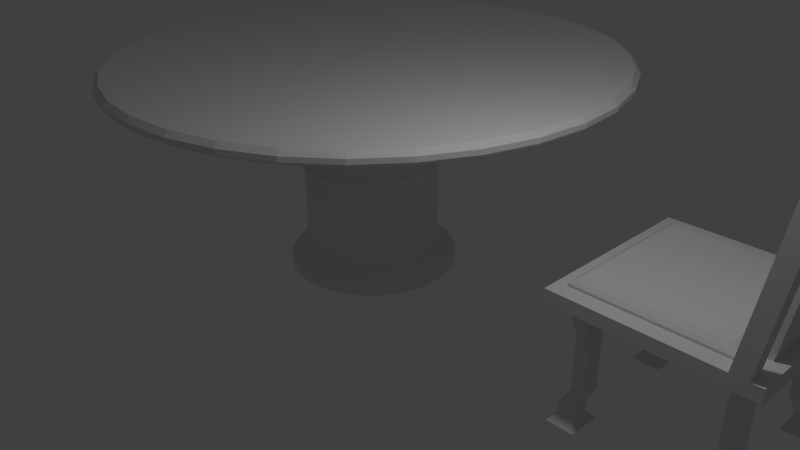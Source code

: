 # Source: dining-table.blend  (saved by Blender 2.74.0; exported with 4.5.12 LTS)
import bpy
from mathutils import Matrix  # noqa: F401  (used for matrix-valued properties, if any)

bpy.ops.wm.read_factory_settings(use_empty=True)
scene = bpy.context.scene
scene.name = 'Scene'

# ---- collections
col_collection_1 = bpy.data.collections.new('Collection 1'); scene.collection.children.link(col_collection_1)

# ---- world
world_world = bpy.data.worlds.new('World'); scene.world = world_world
world_world.color = (0.05088, 0.05088, 0.05088)
world_world.use_sun_shadow = False
world_world.sun_shadow_jitter_overblur = 0.0
world_world.cycles.sampling_method = 'MANUAL'
world_world.cycles.sample_map_resolution = 256

# ---- cameras
cam_camera = bpy.data.cameras.new('Camera')
cam_camera.clip_end = 100.0
cam_camera.lens = 35.0
cam_camera.sensor_width = 32.0
cam_camera.sensor_height = 18.0
cam_camera.ortho_scale = 7.314
cam_camera.dof.focus_distance = 0.0
cam_camera.dof.aperture_fstop = 128.0

# ---- lights
light_lamp = bpy.data.lights.new('Lamp', 'POINT')
light_lamp.transmission_factor = 0.0
light_lamp.cutoff_distance = 30.0
light_lamp.energy = 100.0
light_lamp.shadow_buffer_clip_start = 1.001
light_lamp.shadow_soft_size = 0.1
light_lamp.shadow_maximum_resolution = 0.006
light_lamp.use_absolute_resolution = True
light_lamp.cycles.use_multiple_importance_sampling = False

# ---- meshes
me_cube_001 = bpy.data.meshes.new('Cube.001')
me_cube_001.from_pydata([(-1.0, -1.0, -1.0), (-1.0, -1.0, 1.0), (-1.0, 1.0, -1.0), (-1.0, 1.0, 1.0), (1.0, -1.0, -1.0), (1.0, -1.0, 1.0), (1.0, 1.0, -1.0), (1.0, 1.0, 1.0), (-0.8809, 1.0, 1.0), (0.8809, 1.0, 1.0), (0.8809, 1.0, -1.0), (-0.8809, 1.0, -1.0), (0.8809, -1.0, 1.0), (-0.8809, -1.0, 1.0), (-0.8809, -1.0, -1.0), (0.8809, -1.0, -1.0), (-1.0, -0.83, 1.0), (-1.0, 0.83, 1.0), (-1.0, 0.83, -1.0), (-1.0, -0.83, -1.0), (1.0, 0.83, 1.0), (1.0, -0.83, 1.0), (1.0, -0.83, -1.0), (1.0, 0.83, -1.0), (0.8809, 0.83, 1.0), (0.8809, -0.83, 1.0), (-0.8809, 0.83, 1.0), (-0.8809, -0.83, 1.0), (-0.8809, 0.83, -1.0), (-0.8809, -0.83, -1.0), (0.8809, 0.83, -1.0), (0.8809, -0.83, -1.0), (-0.7114, 1.0, 1.0), (0.7114, 1.0, 1.0), (0.7114, 1.0, -1.0), (-0.7114, 1.0, -1.0), (0.7114, -1.0, 1.0), (-0.7114, -1.0, 1.0), (-0.7114, -1.0, -1.0), (0.7114, -1.0, -1.0), (-0.7114, -0.83, -1.0), (0.7114, -0.83, -1.0), (-0.7114, 0.83, -1.0), (0.7114, 0.83, -1.0), (0.7114, -0.83, 1.0), (-0.7114, -0.83, 1.0), (0.7114, 0.83, 1.0), (-0.7114, 0.83, 1.0), (-1.0, -0.6308, 1.0), (-1.0, 0.6308, 1.0), (-1.0, 0.6308, -1.0), (-1.0, -0.6308, -1.0), (1.0, 0.6308, 1.0), (1.0, -0.6308, 1.0), (1.0, -0.6308, -1.0), (1.0, 0.6308, -1.0), (0.8809, 0.6308, 1.0), (0.8809, -0.6308, 1.0), (-0.8809, 0.6308, 1.0), (-0.8809, -0.6308, 1.0), (-0.8809, 0.6308, -1.0), (-0.8809, -0.6308, -1.0), (0.8809, 0.6308, -1.0), (0.8809, -0.6308, -1.0), (0.7114, 0.6308, 1.0), (0.7114, -0.6308, 1.0), (-0.8479, -0.7908, 1.824), (-0.8479, -0.6011, 1.824), (-0.7114, 0.6308, -1.0), (-0.7114, -0.6308, -1.0), (0.7114, 0.6308, -1.0), (0.7114, -0.6308, -1.0), (-0.7979, -0.5714, -5.896), (-0.7979, -0.7518, -5.896), (0.7979, -0.5714, -5.896), (0.7979, -0.7518, -5.896), (0.6444, -0.7518, -5.896), (0.6444, 0.7518, -5.896), (0.7979, 0.7518, -5.896), (-0.6444, -0.7518, -5.896), (-0.7979, 0.7518, -5.896), (-0.6444, 0.7518, -5.896), (-0.6444, -0.5714, -5.896), (0.6444, -0.5714, -5.896), (-0.7979, 0.5714, -5.896), (0.7979, 0.5714, -5.896), (-0.6444, 0.5714, -5.896), (0.6444, 0.5714, -5.896), (-0.7979, -0.5714, -14.47), (-0.7979, -0.7518, -14.47), (0.7979, -0.5714, -14.47), (0.7979, -0.7518, -14.47), (0.6444, -0.7518, -14.47), (0.6444, 0.7518, -14.47), (0.7979, 0.7518, -14.47), (-0.6444, -0.7518, -14.47), (-0.7979, 0.7518, -14.47), (-0.6444, 0.7518, -14.47), (-0.6444, -0.5714, -14.47), (0.6444, -0.5714, -14.47), (-0.7979, 0.5714, -14.47), (0.7979, 0.5714, -14.47), (-0.6444, 0.5714, -14.47), (0.6444, 0.5714, -14.47), (-0.8725, -0.6248, -16.45), (-0.8725, -0.8221, -16.45), (0.8725, -0.6248, -16.45), (0.8725, -0.8221, -16.45), (0.7046, -0.8221, -16.45), (0.7046, 0.8221, -16.45), (0.8725, 0.8221, -16.45), (-0.7046, -0.8221, -16.45), (-0.8725, 0.8221, -16.45), (-0.7046, 0.8221, -16.45), (-0.7046, -0.6248, -16.45), (0.7046, -0.6248, -16.45), (-0.8725, 0.6248, -16.45), (0.8725, 0.6248, -16.45), (-0.7046, 0.6248, -16.45), (0.7046, 0.6248, -16.45), (-0.8729, -0.6251, -18.12), (-0.8729, -0.8225, -18.12), (0.8729, -0.6251, -18.12), (0.8729, -0.8225, -18.12), (0.705, -0.8225, -18.12), (0.705, 0.8225, -18.12), (0.8729, 0.8225, -18.12), (-0.705, -0.8225, -18.12), (-0.8729, 0.8225, -18.12), (-0.705, 0.8225, -18.12), (-0.705, -0.6251, -18.12), (0.705, -0.6251, -18.12), (-0.8729, 0.6251, -18.12), (0.8729, 0.6251, -18.12), (-0.705, 0.6251, -18.12), (0.705, 0.6251, -18.12), (-0.9435, -0.5422, -19.38), (-0.9435, -0.9054, -19.38), (0.9435, -0.5422, -19.38), (0.9435, -0.9054, -19.38), (0.6344, -0.9054, -19.38), (0.6344, 0.9054, -19.38), (0.9435, 0.9054, -19.38), (-0.6344, -0.9054, -19.38), (-0.9435, 0.9054, -19.38), (-0.6344, 0.9054, -19.38), (-0.6344, -0.5422, -19.38), (0.6344, -0.5422, -19.38), (-0.9435, 0.5422, -19.38), (0.9435, 0.5422, -19.38), (-0.6344, 0.5422, -19.38), (0.6344, 0.5422, -19.38), (0.9939, 1.0, 25.28), (1.163, 1.0, 25.28), (1.163, -0.83, 25.28), (1.163, -1.0, 25.28), (1.163, 0.83, 25.28), (1.163, -0.6308, 25.28), (0.9939, -1.0, 25.28), (0.9939, -0.83, 25.28), (0.9939, 0.83, 25.28), (0.9939, -0.6308, 25.28), (1.163, 0.6308, 25.28), (0.9939, 0.6308, 25.28), (0.9939, 1.0, 30.35), (1.163, 1.0, 30.35), (1.163, -0.83, 30.35), (1.163, -1.0, 30.35), (1.163, 0.83, 30.35), (1.163, -0.6308, 30.35), (0.9939, -1.0, 30.35), (0.9939, -0.83, 30.35), (0.9939, 0.83, 30.35), (0.9939, -0.6308, 30.35), (1.163, 0.6308, 30.35), (0.9939, 0.6308, 30.35), (1.198, 1.0, 35.86), (1.367, 1.0, 35.86), (1.367, -0.83, 35.86), (1.367, -1.0, 35.86), (1.367, 0.83, 35.86), (1.367, -0.6308, 35.86), (1.198, -1.0, 35.86), (1.198, -0.83, 35.86), (1.198, 0.83, 35.86), (1.198, -0.6308, 35.86), (1.367, 0.6308, 35.86), (1.198, 0.6308, 35.86), (-0.8809, -0.6308, 1.412), (-0.8809, -0.83, 1.412), (-0.7114, -0.83, 1.412), (-0.7114, 0.83, 1.412), (-0.8809, 0.83, 1.412), (0.7114, -0.83, 1.412), (0.7114, 0.83, 1.412), (0.7114, -0.6308, 1.412), (-0.8075, -0.7338, 2.236), (-0.8809, 0.6308, 1.412), (0.7114, 0.6308, 1.412), (-0.8075, -0.5577, 2.236), (-0.6864, -0.7908, 1.824), (-0.6864, 0.7908, 1.824), (-0.8479, 0.7908, 1.824), (0.6693, -0.7908, 1.824), (0.6693, 0.7908, 1.824), (0.6693, -0.6011, 1.824), (-0.8479, 0.6011, 1.824), (0.6693, 0.6011, 1.824), (-0.6577, -0.7338, 2.236), (-0.6577, 0.7338, 2.236), (-0.8075, 0.7338, 2.236), (0.6002, -0.7338, 2.236), (0.6002, 0.7338, 2.236), (0.6002, -0.5577, 2.236), (-0.6577, -0.5577, 2.236), (-0.8075, 0.5577, 2.236), (0.6002, 0.5577, 2.236), (-0.6577, 0.5577, 2.236), (0.6887, 0.5836, 2.194), (0.6887, -0.5836, 2.194), (0.95, -0.5836, 24.66), (0.95, 0.5836, 24.66), (0.6568, 0.556, 2.814), (0.6568, -0.556, 2.814), (0.9058, -0.556, 24.21), (0.9058, 0.556, 24.21)], [], [(17, 3, 2, 18), (9, 7, 6, 10), (21, 5, 4, 22), (13, 1, 0, 14), (30, 10, 6, 23), (26, 8, 3, 17), (20, 7, 9, 24), (47, 32, 8, 26), (18, 2, 11, 28), (43, 34, 10, 30), (5, 12, 15, 4), (37, 13, 14, 38), (3, 8, 11, 2), (33, 9, 10, 34), (39, 41, 31, 15), (70, 43, 77, 87), (0, 19, 29, 14), (50, 18, 28, 60), (37, 45, 27, 13), (46, 47, 191, 194), (5, 21, 25, 12), (52, 20, 24, 56), (13, 27, 16, 1), (58, 26, 17, 49), (15, 31, 22, 4), (62, 30, 23, 55), (7, 20, 23, 6), (53, 21, 22, 54), (1, 16, 19, 0), (49, 17, 18, 50), (33, 46, 160, 152), (44, 65, 195, 193), (36, 44, 45, 37), (41, 71, 83, 76), (68, 42, 43, 70), (14, 29, 40, 38), (38, 40, 41, 39), (8, 32, 35, 11), (32, 33, 34, 35), (12, 36, 39, 15), (36, 37, 38, 39), (28, 11, 35, 42), (42, 35, 34, 43), (57, 56, 162, 157), (46, 33, 32, 47), (40, 69, 71, 41), (69, 68, 70, 71), (28, 42, 81, 80), (61, 60, 68, 69), (26, 58, 197, 192), (58, 59, 188, 197), (161, 163, 221, 220), (16, 48, 51, 19), (48, 49, 50, 51), (20, 52, 55, 23), (52, 53, 54, 55), (31, 63, 54, 22), (63, 62, 55, 54), (27, 59, 48, 16), (59, 58, 49, 48), (21, 53, 57, 25), (53, 52, 56, 57), (64, 46, 194, 198), (65, 64, 198, 195), (19, 51, 61, 29), (51, 50, 60, 61), (71, 63, 74, 83), (71, 70, 62, 63), (77, 78, 94, 93), (80, 81, 97, 96), (76, 83, 99, 92), (78, 85, 101, 94), (40, 29, 73, 79), (42, 68, 86, 81), (31, 41, 76, 75), (68, 60, 84, 86), (30, 62, 85, 78), (62, 70, 87, 85), (60, 28, 80, 84), (69, 40, 79, 82), (43, 30, 78, 77), (63, 31, 75, 74), (29, 61, 72, 73), (61, 69, 82, 72), (95, 89, 105, 111), (98, 95, 111, 114), (100, 96, 112, 116), (97, 102, 118, 113), (83, 74, 90, 99), (74, 75, 91, 90), (72, 82, 98, 88), (81, 86, 102, 97), (84, 80, 96, 100), (82, 79, 95, 98), (79, 73, 89, 95), (85, 87, 103, 101), (75, 76, 92, 91), (86, 84, 100, 102), (73, 72, 88, 89), (87, 77, 93, 103), (108, 115, 131, 124), (110, 117, 133, 126), (119, 109, 125, 135), (105, 104, 120, 121), (101, 103, 119, 117), (91, 92, 108, 107), (102, 100, 116, 118), (89, 88, 104, 105), (103, 93, 109, 119), (94, 101, 117, 110), (92, 99, 115, 108), (96, 97, 113, 112), (93, 94, 110, 109), (99, 90, 106, 115), (90, 91, 107, 106), (88, 98, 114, 104), (132, 128, 144, 148), (129, 134, 150, 145), (120, 130, 146, 136), (122, 123, 139, 138), (112, 113, 129, 128), (109, 110, 126, 125), (115, 106, 122, 131), (106, 107, 123, 122), (104, 114, 130, 120), (113, 118, 134, 129), (116, 112, 128, 132), (114, 111, 127, 130), (111, 105, 121, 127), (117, 119, 135, 133), (107, 108, 124, 123), (118, 116, 132, 134), (151, 141, 142, 149), (148, 144, 145, 150), (137, 136, 146, 143), (140, 147, 138, 139), (130, 127, 143, 146), (127, 121, 137, 143), (133, 135, 151, 149), (123, 124, 140, 139), (134, 132, 148, 150), (121, 120, 136, 137), (135, 125, 141, 151), (126, 133, 149, 142), (124, 131, 147, 140), (128, 129, 145, 144), (125, 126, 142, 141), (131, 122, 138, 147), (152, 160, 172, 164), (157, 162, 174, 169), (163, 161, 173, 175), (44, 36, 158, 159), (162, 163, 175, 174), (36, 12, 155, 158), (163, 162, 56, 64), (24, 9, 153, 156), (12, 25, 154, 155), (9, 33, 152, 153), (164, 172, 184, 176), (174, 168, 180, 186), (169, 174, 186, 181), (172, 175, 187, 184), (175, 173, 185, 187), (159, 158, 170, 171), (56, 24, 46, 64), (158, 155, 167, 170), (160, 46, 24, 156), (156, 153, 165, 168), (155, 154, 166, 167), (153, 152, 164, 165), (186, 180, 184, 187), (179, 178, 183, 182), (180, 177, 176, 184), (178, 181, 185, 183), (181, 186, 187, 185), (171, 170, 182, 183), (173, 171, 183, 185), (170, 167, 179, 182), (166, 169, 181, 178), (168, 165, 177, 180), (167, 166, 178, 179), (165, 164, 176, 177), (174, 175, 172, 168), (172, 160, 156, 168), (169, 173, 161, 157), (166, 171, 173, 169), (159, 171, 166, 154), (44, 159, 154, 25), (157, 161, 65, 57), (25, 57, 65, 44), (194, 191, 201, 204), (193, 195, 205, 203), (192, 197, 206, 202), (197, 188, 67, 206), (198, 194, 204, 207), (195, 198, 207, 205), (45, 44, 193, 190), (47, 26, 192, 191), (27, 45, 190, 189), (59, 27, 189, 188), (204, 201, 209, 212), (203, 205, 213, 211), (202, 206, 215, 210), (206, 67, 199, 215), (207, 204, 212, 216), (205, 207, 216, 213), (190, 193, 203, 200), (191, 192, 202, 201), (189, 190, 200, 66), (188, 189, 66, 67), (217, 209, 210, 215), (216, 212, 209, 217), (211, 213, 214, 208), (213, 216, 217, 214), (208, 214, 199, 196), (214, 217, 215, 199), (200, 203, 211, 208), (201, 202, 210, 209), (66, 200, 208, 196), (67, 66, 196, 199), (220, 221, 225, 224), (163, 64, 218, 221), (65, 161, 220, 219), (64, 65, 219, 218), (222, 223, 224, 225), (221, 218, 222, 225), (219, 220, 224, 223), (218, 219, 223, 222)])
_uv = me_cube_001.uv_layers.new(name='UVMap')
_uv.uv.foreach_set('vector', [0.1765, 0.6122, 0.1882, 0.6127, 0.1422, 0.6133, 0.1403, 0.6133, 0.242, 0.6179, 0.2329, 0.6182, 0.1506, 0.6155, 0.1492, 0.6157, 0.01733, 0.619, 0.01217, 0.6183, 0.09292, 0.6157, 0.09169, 0.6156, 0.03994, 0.6131, 0.0521, 0.613, 0.09747, 0.6137, 0.09655, 0.6138, 0.1503, 0.6155, 0.1492, 0.6157, 0.1506, 0.6155, 0.1519, 0.6155, 0.8841, 0.05271, 0.9546, 0.004956, 0.8776, 0.02665, 0.8658, 0.05305, 0.2279, 0.6189, 0.2329, 0.6182, 0.242, 0.6179, 0.2479, 0.6184, 0.9165, 0.05337, 0.9096, 0.05406, 0.9546, 0.004956, 0.8841, 0.05271, 0.1403, 0.6133, 0.1422, 0.6133, 0.1434, 0.6133, 0.1391, 0.6133, 0.1488, 0.6156, 0.1489, 0.6158, 0.1492, 0.6157, 0.1503, 0.6155, 0.01217, 0.6183, 0.003091, 0.618, 0.09402, 0.6159, 0.09292, 0.6157, 0.01969, 0.6135, 0.03994, 0.6131, 0.09655, 0.6138, 0.09486, 0.6138, 0.1882, 0.6127, 0.2616, 0.4013, 0.1434, 0.6133, 0.1422, 0.6133, 0.2448, 0.6173, 0.242, 0.6179, 0.1492, 0.6157, 0.1489, 0.6158, 0.09362, 0.616, 0.09452, 0.6158, 0.09312, 0.6157, 0.09402, 0.6159, 0.1462, 0.6155, 0.1488, 0.6156, 0.1478, 0.6156, 0.1478, 0.6156, 0.09747, 0.6137, 0.09947, 0.6137, 0.09905, 0.6138, 0.09655, 0.6138, 0.1396, 0.6134, 0.1403, 0.6133, 0.1391, 0.6133, 0.142, 0.6133, 0.7193, 0.05433, 0.7117, 0.05369, 0.7414, 0.05298, 0.7383, 0.05395, 0.7908, 0.4867, 0.7969, 0.5415, 0.6823, 0.6074, 0.7119, 0.6685, 0.01217, 0.6183, 0.01733, 0.619, 0.1021, 0.486, 0.003091, 0.618, 0.2148, 0.6205, 0.2279, 0.6189, 0.2479, 0.6184, 0.2776, 0.6209, 0.7383, 0.05395, 0.7414, 0.05298, 0.7592, 0.05324, 0.7496, 0.05378, 0.8488, 0.0519, 0.8841, 0.05271, 0.8658, 0.05305, 0.8417, 0.05241, 0.09402, 0.6159, 0.09312, 0.6157, 0.09169, 0.6156, 0.09292, 0.6157, 0.1502, 0.6155, 0.1503, 0.6155, 0.1519, 0.6155, 0.1545, 0.6154, 0.2329, 0.6182, 0.2279, 0.6189, 0.1519, 0.6155, 0.1506, 0.6155, 0.03098, 0.6205, 0.01733, 0.619, 0.09169, 0.6156, 0.08902, 0.6155, 0.0521, 0.613, 0.06234, 0.6124, 0.09947, 0.6137, 0.09747, 0.6137, 0.1506, 0.6115, 0.1765, 0.6122, 0.1403, 0.6133, 0.1396, 0.6134, 0.9297, 0.05782, 0.9455, 0.05811, 0.8227, 0.3933, 0.8226, 0.3933, 0.7244, 0.4871, 0.7318, 0.4805, 0.836, 0.7182, 0.8184, 0.6742, 0.701, 0.05797, 0.6857, 0.05825, 0.7117, 0.05369, 0.7193, 0.05433, 0.09452, 0.6158, 0.09791, 0.6156, 0.09575, 0.6158, 0.09575, 0.6158, 0.1379, 0.6133, 0.144, 0.6133, 0.1488, 0.6156, 0.1462, 0.6155, 0.09655, 0.6138, 0.09905, 0.6138, 0.09805, 0.6138, 0.09486, 0.6138, 0.09486, 0.6138, 0.09805, 0.6138, 0.09452, 0.6158, 0.09362, 0.616, 0.2616, 0.4013, 0.2234, 0.6133, 0.1463, 0.6134, 0.1434, 0.6133, 0.2234, 0.6133, 0.2448, 0.6173, 0.1489, 0.6158, 0.1463, 0.6134, 0.003091, 0.618, 0.0001172, 0.6174, 0.09362, 0.616, 0.09402, 0.6159, 0.0001172, 0.6174, 0.01969, 0.6135, 0.09486, 0.6138, 0.09362, 0.616, 0.1391, 0.6133, 0.1434, 0.6133, 0.1463, 0.6134, 0.144, 0.6133, 0.144, 0.6133, 0.1463, 0.6134, 0.1489, 0.6158, 0.1488, 0.6156, 0.184, 0.3773, 0.2776, 0.6209, 0.2074, 0.984, 0.03763, 0.984, 0.9455, 0.05811, 0.9297, 0.05782, 0.9096, 0.05406, 0.9165, 0.05337, 0.09805, 0.6138, 0.09996, 0.6138, 0.09791, 0.6156, 0.09452, 0.6158, 0.09996, 0.6138, 0.1379, 0.6133, 0.1462, 0.6155, 0.09791, 0.6156, 0.1391, 0.6133, 0.144, 0.6133, 0.1516, 0.4968, 0.141, 0.4968, 0.1009, 0.6138, 0.142, 0.6133, 0.1379, 0.6133, 0.09996, 0.6138, 0.7921, 0.5485, 0.7845, 0.5558, 0.7155, 0.57, 0.7108, 0.5618, 0.7845, 0.5558, 0.7304, 0.5558, 0.8421, 0.5739, 0.7155, 0.57, 0.9939, 0.9939, 0.5908, 0.9939, 0.6072, 0.9839, 0.9774, 0.9839, 0.06234, 0.6124, 0.08579, 0.6116, 0.1029, 0.6137, 0.09947, 0.6137, 0.08579, 0.6116, 0.1506, 0.6115, 0.1396, 0.6134, 0.1029, 0.6137, 0.2279, 0.6189, 0.2148, 0.6205, 0.1545, 0.6154, 0.1519, 0.6155, 0.2148, 0.6205, 0.03098, 0.6205, 0.08902, 0.6155, 0.1545, 0.6154, 0.09312, 0.6157, 0.09352, 0.6156, 0.08902, 0.6155, 0.09169, 0.6156, 0.09352, 0.6156, 0.1502, 0.6155, 0.1545, 0.6154, 0.08902, 0.6155, 0.7414, 0.05298, 0.7734, 0.05208, 0.7811, 0.05256, 0.7592, 0.05324, 0.7734, 0.05208, 0.8488, 0.0519, 0.8417, 0.05241, 0.7811, 0.05256, 0.01733, 0.619, 0.03098, 0.6205, 0.184, 0.3773, 0.1021, 0.486, 0.03098, 0.6205, 0.2148, 0.6205, 0.2776, 0.6209, 0.184, 0.3773, 0.783, 0.4806, 0.7908, 0.4867, 0.7119, 0.6685, 0.6787, 0.7696, 0.7318, 0.4805, 0.783, 0.4806, 0.6787, 0.7696, 0.836, 0.7182, 0.09947, 0.6137, 0.1029, 0.6137, 0.1009, 0.6138, 0.09905, 0.6138, 0.1029, 0.6137, 0.1396, 0.6134, 0.142, 0.6133, 0.1009, 0.6138, 0.09791, 0.6156, 0.09352, 0.6156, 0.09574, 0.6158, 0.09575, 0.6158, 0.09791, 0.6156, 0.1462, 0.6155, 0.1502, 0.6155, 0.09352, 0.6156, 0.1478, 0.6156, 0.1478, 0.6156, 0.1478, 0.6156, 0.1478, 0.6156, 0.141, 0.4968, 0.1516, 0.4968, 0.17, 0.1018, 0.1615, 0.1018, 0.09575, 0.6158, 0.09575, 0.6158, 0.09574, 0.6158, 0.09574, 0.6158, 0.1478, 0.6156, 0.1478, 0.6156, 0.1478, 0.6156, 0.1478, 0.6156, 0.09805, 0.6138, 0.09905, 0.6138, 0.09924, 0.6138, 0.09924, 0.6138, 0.144, 0.6133, 0.1379, 0.6133, 0.141, 0.4968, 0.1516, 0.4968, 0.09312, 0.6157, 0.09452, 0.6158, 0.09575, 0.6158, 0.09574, 0.6158, 0.1379, 0.6133, 0.142, 0.6133, 0.1515, 0.4968, 0.141, 0.4968, 0.1503, 0.6155, 0.1502, 0.6155, 0.1478, 0.6156, 0.1478, 0.6156, 0.1502, 0.6155, 0.1462, 0.6155, 0.1478, 0.6156, 0.1478, 0.6156, 0.142, 0.6133, 0.1391, 0.6133, 0.141, 0.4968, 0.1515, 0.4968, 0.09996, 0.6138, 0.09805, 0.6138, 0.09924, 0.6138, 0.09924, 0.6138, 0.1488, 0.6156, 0.1503, 0.6155, 0.1478, 0.6156, 0.1478, 0.6156, 0.09352, 0.6156, 0.09312, 0.6157, 0.09574, 0.6158, 0.09574, 0.6158, 0.09905, 0.6138, 0.1009, 0.6138, 0.09924, 0.6138, 0.09924, 0.6138, 0.1009, 0.6138, 0.09996, 0.6138, 0.09924, 0.6138, 0.09924, 0.6138, 0.09924, 0.6138, 0.09924, 0.6138, 0.09924, 0.6138, 0.09924, 0.6138, 0.09924, 0.6138, 0.09924, 0.6138, 0.09924, 0.6138, 0.09924, 0.6138, 0.1699, 0.1018, 0.1615, 0.1018, 0.1653, 0.08221, 0.1681, 0.08224, 0.17, 0.1018, 0.1615, 0.1019, 0.1653, 0.08226, 0.1681, 0.08224, 0.09575, 0.6158, 0.09574, 0.6158, 0.09574, 0.6158, 0.09574, 0.6158, 0.09574, 0.6158, 0.09574, 0.6158, 0.09574, 0.6158, 0.09574, 0.6158, 0.09924, 0.6138, 0.09924, 0.6138, 0.09924, 0.6138, 0.09924, 0.6138, 0.1516, 0.4968, 0.141, 0.4968, 0.1615, 0.1019, 0.17, 0.1018, 0.1515, 0.4968, 0.141, 0.4968, 0.1615, 0.1018, 0.1699, 0.1018, 0.09924, 0.6138, 0.09924, 0.6138, 0.09924, 0.6138, 0.09924, 0.6138, 0.09924, 0.6138, 0.09924, 0.6138, 0.09924, 0.6138, 0.09924, 0.6138, 0.1478, 0.6156, 0.1478, 0.6156, 0.1478, 0.6156, 0.1478, 0.6156, 0.09574, 0.6158, 0.09575, 0.6158, 0.09574, 0.6158, 0.09574, 0.6158, 0.141, 0.4968, 0.1515, 0.4968, 0.1699, 0.1018, 0.1615, 0.1019, 0.09924, 0.6138, 0.09924, 0.6138, 0.09924, 0.6138, 0.09924, 0.6138, 0.1478, 0.6156, 0.1478, 0.6156, 0.1478, 0.6156, 0.1478, 0.6156, 0.09574, 0.6158, 0.09574, 0.6158, 0.09574, 0.6158, 0.09574, 0.6158, 0.1478, 0.6156, 0.1478, 0.6156, 0.1478, 0.6156, 0.1478, 0.6156, 0.1478, 0.6156, 0.1478, 0.6156, 0.1478, 0.6156, 0.1478, 0.6156, 0.09924, 0.6138, 0.09924, 0.6138, 0.09924, 0.6138, 0.09924, 0.6138, 0.1478, 0.6156, 0.1478, 0.6156, 0.1478, 0.6156, 0.1478, 0.6156, 0.09574, 0.6158, 0.09574, 0.6158, 0.09574, 0.6158, 0.09574, 0.6158, 0.1615, 0.1019, 0.1699, 0.1018, 0.1681, 0.08224, 0.1653, 0.08226, 0.09924, 0.6138, 0.09924, 0.6138, 0.09924, 0.6138, 0.09924, 0.6138, 0.1478, 0.6156, 0.1478, 0.6156, 0.1478, 0.6156, 0.1478, 0.6156, 0.1478, 0.6156, 0.1478, 0.6156, 0.1478, 0.6156, 0.1478, 0.6156, 0.09574, 0.6158, 0.09574, 0.6158, 0.09574, 0.6158, 0.09574, 0.6158, 0.1615, 0.1018, 0.17, 0.1018, 0.1681, 0.08224, 0.1653, 0.08221, 0.1478, 0.6156, 0.1478, 0.6156, 0.1478, 0.6156, 0.1478, 0.6156, 0.09574, 0.6158, 0.09574, 0.6158, 0.09574, 0.6158, 0.09574, 0.6158, 0.09574, 0.6158, 0.09574, 0.6158, 0.09574, 0.6158, 0.09574, 0.6158, 0.09924, 0.6138, 0.09924, 0.6138, 0.09924, 0.6138, 0.09924, 0.6138, 0.168, 0.0696, 0.1667, 0.0696, 0.1672, 0.06626, 0.1675, 0.06593, 0.1682, 0.06961, 0.1664, 0.0696, 0.1657, 0.06623, 0.1675, 0.06635, 0.09924, 0.6138, 0.09924, 0.6138, 0.09924, 0.6138, 0.09924, 0.6138, 0.09574, 0.6158, 0.09574, 0.6158, 0.09574, 0.6158, 0.09574, 0.6158, 0.1653, 0.08221, 0.1681, 0.08224, 0.1682, 0.06961, 0.1667, 0.0696, 0.1478, 0.6156, 0.1478, 0.6156, 0.1478, 0.6156, 0.1478, 0.6156, 0.09574, 0.6158, 0.09574, 0.6158, 0.09574, 0.6158, 0.09574, 0.6158, 0.09574, 0.6158, 0.09574, 0.6158, 0.09574, 0.6158, 0.09574, 0.6158, 0.09924, 0.6138, 0.09924, 0.6138, 0.09924, 0.6138, 0.09924, 0.6138, 0.1681, 0.08224, 0.1653, 0.08226, 0.1664, 0.0696, 0.1682, 0.06961, 0.1681, 0.08224, 0.1653, 0.08221, 0.1667, 0.0696, 0.168, 0.0696, 0.09924, 0.6138, 0.09924, 0.6138, 0.09924, 0.6138, 0.09924, 0.6138, 0.09924, 0.6138, 0.09924, 0.6138, 0.09924, 0.6138, 0.09924, 0.6138, 0.1478, 0.6156, 0.1478, 0.6156, 0.1478, 0.6156, 0.1478, 0.6156, 0.09574, 0.6158, 0.09574, 0.6158, 0.09574, 0.6158, 0.09574, 0.6158, 0.1653, 0.08226, 0.1681, 0.08224, 0.168, 0.0696, 0.1664, 0.0696, 0.1478, 0.6156, 0.1478, 0.6156, 0.1478, 0.6156, 0.1478, 0.6156, 0.1675, 0.06593, 0.1672, 0.06626, 0.1675, 0.06635, 0.1657, 0.06623, 0.09924, 0.6138, 0.09924, 0.6138, 0.09924, 0.6138, 0.09924, 0.6138, 0.09574, 0.6158, 0.09574, 0.6158, 0.09574, 0.6158, 0.09574, 0.6158, 0.09924, 0.6138, 0.09924, 0.6138, 0.09924, 0.6138, 0.09924, 0.6138, 0.09924, 0.6138, 0.09924, 0.6138, 0.09924, 0.6138, 0.09924, 0.6138, 0.1478, 0.6156, 0.1478, 0.6156, 0.1478, 0.6156, 0.1478, 0.6156, 0.09574, 0.6158, 0.09574, 0.6158, 0.09574, 0.6158, 0.09574, 0.6158, 0.1664, 0.0696, 0.168, 0.0696, 0.1675, 0.06593, 0.1657, 0.06623, 0.09924, 0.6138, 0.09924, 0.6138, 0.09924, 0.6138, 0.09924, 0.6138, 0.1478, 0.6156, 0.1478, 0.6156, 0.1478, 0.6156, 0.1478, 0.6156, 0.1478, 0.6156, 0.1478, 0.6156, 0.1478, 0.6156, 0.1478, 0.6156, 0.09574, 0.6158, 0.09574, 0.6158, 0.09574, 0.6158, 0.09574, 0.6158, 0.1667, 0.0696, 0.1682, 0.06961, 0.1675, 0.06635, 0.1672, 0.06626, 0.1478, 0.6156, 0.1478, 0.6156, 0.1478, 0.6156, 0.1478, 0.6156, 0.09574, 0.6158, 0.09574, 0.6158, 0.09574, 0.6158, 0.09574, 0.6158, 0.8226, 0.3933, 0.8227, 0.3933, 0.8155, 0.4078, 0.8171, 0.4078, 0.03763, 0.984, 0.2074, 0.984, 0.1327, 0.9923, 0.1129, 0.9923, 0.1715, 0.9845, 0.07351, 0.9845, 0.1299, 0.992, 0.1151, 0.992, 0.6857, 0.05825, 0.701, 0.05797, 0.8084, 0.3933, 0.8084, 0.3933, 0.2074, 0.984, 0.1715, 0.9845, 0.1151, 0.992, 0.1327, 0.9923, 0.0001172, 0.6174, 0.003091, 0.618, 0.115, 0.9763, 0.115, 0.9763, 0.1715, 0.9845, 0.2074, 0.984, 0.2776, 0.6209, 0.3214, 0.6201, 0.2479, 0.6184, 0.242, 0.6179, 0.1303, 0.9763, 0.1302, 0.9763, 0.003091, 0.618, 0.1021, 0.486, 0.115, 0.9763, 0.115, 0.9763, 0.242, 0.6179, 0.2448, 0.6173, 0.1302, 0.9763, 0.1303, 0.9763, 0.8171, 0.4078, 0.8155, 0.4078, 0.8186, 0.4153, 0.8203, 0.4153, 0.1327, 0.9923, 0.1278, 0.992, 0.1303, 0.9998, 0.1322, 0.9996, 0.1129, 0.9923, 0.1327, 0.9923, 0.1322, 0.9996, 0.122, 0.9994, 0.8155, 0.4078, 0.8085, 0.4079, 0.8144, 0.4153, 0.8186, 0.4153, 0.8085, 0.4079, 0.8223, 0.4079, 0.8249, 0.4149, 0.8144, 0.4153, 0.8084, 0.3933, 0.8084, 0.3933, 0.8139, 0.4078, 0.8154, 0.4078, 0.2776, 0.6209, 0.2479, 0.6184, 0.2618, 0.6176, 0.3214, 0.6201, 0.115, 0.9763, 0.115, 0.9763, 0.1192, 0.9919, 0.1209, 0.9919, 0.1303, 0.9763, 0.2618, 0.6176, 0.2479, 0.6184, 0.1302, 0.9763, 0.1302, 0.9763, 0.1303, 0.9763, 0.1261, 0.9919, 0.1278, 0.992, 0.115, 0.9763, 0.115, 0.9763, 0.1175, 0.992, 0.1192, 0.9919, 0.1303, 0.9763, 0.1302, 0.9763, 0.1243, 0.9919, 0.1261, 0.9919, 0.8244, 0.415, 0.8226, 0.4152, 0.8186, 0.4153, 0.8144, 0.4153, 0.819, 0.415, 0.8177, 0.4149, 0.8217, 0.4149, 0.8204, 0.415, 0.8226, 0.4152, 0.8218, 0.4152, 0.8203, 0.4153, 0.8186, 0.4153, 0.8177, 0.4149, 0.8149, 0.4148, 0.8249, 0.4149, 0.8217, 0.4149, 0.8149, 0.4148, 0.8244, 0.415, 0.8144, 0.4153, 0.8249, 0.4149, 0.8154, 0.4078, 0.8139, 0.4078, 0.8204, 0.415, 0.8217, 0.4149, 0.8223, 0.4079, 0.8154, 0.4078, 0.8217, 0.4149, 0.8249, 0.4149, 0.1209, 0.9919, 0.1192, 0.9919, 0.1263, 0.9996, 0.1279, 0.9996, 0.1175, 0.992, 0.1129, 0.9923, 0.122, 0.9994, 0.125, 0.9995, 0.1278, 0.992, 0.1261, 0.9919, 0.1294, 0.9999, 0.1303, 0.9998, 0.1192, 0.9919, 0.1175, 0.992, 0.125, 0.9995, 0.1263, 0.9996, 0.1261, 0.9919, 0.1243, 0.9919, 0.1278, 0.9999, 0.1294, 0.9999, 0.1327, 0.9923, 0.1151, 0.992, 0.1226, 0.9919, 0.1278, 0.992, 0.1226, 0.9919, 0.1303, 0.9763, 0.1302, 0.9763, 0.1278, 0.992, 0.1129, 0.9923, 0.1299, 0.992, 0.07351, 0.9845, 0.03763, 0.984, 0.1175, 0.992, 0.1226, 0.9919, 0.1299, 0.992, 0.1129, 0.9923, 0.115, 0.9763, 0.1226, 0.9919, 0.1175, 0.992, 0.115, 0.9763, 0.4545, 0.0001172, 0.115, 0.9763, 0.115, 0.9763, 0.1021, 0.486, 0.03763, 0.984, 0.07351, 0.9845, 0.3408, 0.1744, 0.184, 0.3773, 0.1021, 0.486, 0.184, 0.3773, 0.3408, 0.1744, 0.4545, 0.0001172, 0.7119, 0.6685, 0.6823, 0.6074, 0.6357, 0.6631, 0.6291, 0.9236, 0.8184, 0.6742, 0.836, 0.7182, 0.919, 0.9487, 0.935, 0.941, 0.7108, 0.5618, 0.7155, 0.57, 0.6656, 0.6235, 0.6278, 0.6235, 0.7155, 0.57, 0.8421, 0.5739, 0.9111, 0.6235, 0.6656, 0.6235, 0.6787, 0.7696, 0.7119, 0.6685, 0.6291, 0.9236, 0.6428, 0.9537, 0.836, 0.7182, 0.6787, 0.7696, 0.6428, 0.9537, 0.919, 0.9487, 0.717, 0.5421, 0.7244, 0.4871, 0.8184, 0.6742, 0.8711, 0.6072, 0.7969, 0.5415, 0.7921, 0.5485, 0.7108, 0.5618, 0.6823, 0.6074, 0.7224, 0.5491, 0.717, 0.5421, 0.8711, 0.6072, 0.8318, 0.5616, 0.7304, 0.5558, 0.7224, 0.5491, 0.8318, 0.5616, 0.8421, 0.5739, 0.6291, 0.9236, 0.6357, 0.6631, 0.6543, 0.6631, 0.6499, 0.9236, 0.935, 0.941, 0.919, 0.9487, 0.8852, 0.9236, 0.919, 0.9236, 0.6278, 0.6235, 0.6656, 0.6235, 0.6806, 0.6417, 0.6489, 0.6417, 0.6656, 0.6235, 0.9111, 0.6235, 0.9074, 0.6417, 0.6806, 0.6417, 0.6428, 0.9537, 0.6291, 0.9236, 0.6499, 0.9236, 0.675, 0.9236, 0.919, 0.9487, 0.6428, 0.9537, 0.675, 0.9236, 0.8852, 0.9236, 0.8711, 0.6072, 0.8184, 0.6742, 0.935, 0.941, 0.9485, 0.6631, 0.6823, 0.6074, 0.7108, 0.5618, 0.6278, 0.6235, 0.6357, 0.6631, 0.8318, 0.5616, 0.8711, 0.6072, 0.9485, 0.6631, 0.951, 0.6235, 0.8421, 0.5739, 0.8318, 0.5616, 0.951, 0.6235, 0.9111, 0.6235, 0.6866, 0.6631, 0.6543, 0.6631, 0.6489, 0.6417, 0.6806, 0.6417, 0.675, 0.9236, 0.6499, 0.9236, 0.6543, 0.6631, 0.6866, 0.6631, 0.919, 0.9236, 0.8852, 0.9236, 0.8927, 0.6631, 0.9258, 0.6631, 0.8852, 0.9236, 0.675, 0.9236, 0.6866, 0.6631, 0.8927, 0.6631, 0.9258, 0.6631, 0.8927, 0.6631, 0.9074, 0.6417, 0.93, 0.6417, 0.8927, 0.6631, 0.6866, 0.6631, 0.6806, 0.6417, 0.9074, 0.6417, 0.9485, 0.6631, 0.935, 0.941, 0.919, 0.9236, 0.9258, 0.6631, 0.6357, 0.6631, 0.6278, 0.6235, 0.6489, 0.6417, 0.6543, 0.6631, 0.951, 0.6235, 0.9485, 0.6631, 0.9258, 0.6631, 0.93, 0.6417, 0.9111, 0.6235, 0.951, 0.6235, 0.93, 0.6417, 0.9074, 0.6417, 0.9774, 0.9839, 0.6072, 0.9839, 0.6305, 0.9648, 0.9542, 0.9649, 0.5908, 0.9939, 0.5927, 0.6059, 0.6088, 0.625, 0.6072, 0.9839, 0.9932, 0.6059, 0.9939, 0.9939, 0.9774, 0.9839, 0.977, 0.625, 0.5927, 0.6059, 0.9932, 0.6059, 0.977, 0.625, 0.6088, 0.625, 0.6315, 0.6468, 0.9542, 0.6468, 0.9542, 0.9649, 0.6305, 0.9648, 0.6072, 0.9839, 0.6088, 0.625, 0.6315, 0.6468, 0.6305, 0.9648, 0.977, 0.625, 0.9774, 0.9839, 0.9542, 0.9649, 0.9542, 0.6468, 0.6088, 0.625, 0.977, 0.625, 0.9542, 0.6468, 0.6315, 0.6468])
me_cube_001.use_remesh_preserve_volume = False
me_cube_001.use_remesh_preserve_attributes = False
me_cube_001.use_mirror_vertex_groups = False
me_cube_001.update()
me_circle = bpy.data.meshes.new('Circle')
me_circle.from_pydata([(0.0, 1.0, 0.0), (-0.1951, 0.9808, 0.0), (-0.3827, 0.9239, 0.0), (-0.5556, 0.8315, 0.0), (-0.7071, 0.7071, 0.0), (-0.8315, 0.5556, 0.0), (-0.9239, 0.3827, 0.0), (-0.9808, 0.1951, 0.0), (-1.0, 7.55e-08, 0.0), (-0.9808, -0.1951, 0.0), (-0.9239, -0.3827, 0.0), (-0.8315, -0.5556, 0.0), (-0.7071, -0.7071, 0.0), (-0.5556, -0.8315, 0.0), (-0.3827, -0.9239, 0.0), (-0.1951, -0.9808, 0.0), (3.258e-07, -1.0, 0.0), (0.1951, -0.9808, 0.0), (0.3827, -0.9239, 0.0), (0.5556, -0.8315, 0.0), (0.7071, -0.7071, 0.0), (0.8315, -0.5556, 0.0), (0.9239, -0.3827, 0.0), (0.9808, -0.1951, 0.0), (1.0, 9.656e-07, 0.0), (0.9808, 0.1951, 0.0), (0.9239, 0.3827, 0.0), (0.8315, 0.5556, 0.0), (0.7071, 0.7071, 0.0), (0.5556, 0.8315, 0.0), (0.3827, 0.9239, 0.0), (0.1951, 0.9808, 0.0), (2.286e-09, 1.019, -0.01856), (-0.1988, 0.9997, -0.01856), (-0.39, 0.9417, -0.01856), (-0.5663, 0.8475, -0.01856), (-0.7207, 0.7207, -0.01856), (-0.8475, 0.5663, -0.01856), (-0.9417, 0.39, -0.01856), (-0.9997, 0.1988, -0.01856), (-1.019, 7.147e-08, -0.01856), (-0.9997, -0.1988, -0.01856), (-0.9417, -0.39, -0.01856), (-0.8475, -0.5663, -0.01856), (-0.7207, -0.7207, -0.01856), (-0.5663, -0.8475, -0.01856), (-0.39, -0.9417, -0.01856), (-0.1988, -0.9997, -0.01856), (3.344e-07, -1.019, -0.01856), (0.1988, -0.9997, -0.01856), (0.3901, -0.9417, -0.01856), (0.5663, -0.8475, -0.01856), (0.7207, -0.7207, -0.01856), (0.8475, -0.5663, -0.01856), (0.9417, -0.39, -0.01856), (0.9997, -0.1988, -0.01856), (1.019, 9.787e-07, -0.01856), (0.9997, 0.1988, -0.01856), (0.9417, 0.3901, -0.01856), (0.8475, 0.5663, -0.01856), (0.7207, 0.7207, -0.01856), (0.5663, 0.8475, -0.01856), (0.39, 0.9417, -0.01856), (0.1988, 0.9997, -0.01856), (2.286e-09, 1.019, -0.03712), (-0.1988, 0.9997, -0.03712), (-0.39, 0.9417, -0.03712), (-0.5663, 0.8475, -0.03712), (-0.7207, 0.7207, -0.03712), (-0.8475, 0.5663, -0.03712), (-0.9417, 0.39, -0.03712), (-0.9997, 0.1988, -0.03712), (-1.019, 7.147e-08, -0.03712), (-0.9997, -0.1988, -0.03712), (-0.9417, -0.39, -0.03712), (-0.8475, -0.5663, -0.03712), (-0.7207, -0.7207, -0.03712), (-0.5663, -0.8475, -0.03712), (-0.39, -0.9417, -0.03712), (-0.1988, -0.9997, -0.03712), (3.344e-07, -1.019, -0.03712), (0.1988, -0.9997, -0.03712), (0.3901, -0.9417, -0.03712), (0.5663, -0.8475, -0.03712), (0.7207, -0.7207, -0.03712), (0.8475, -0.5663, -0.03712), (0.9417, -0.39, -0.03712), (0.9997, -0.1988, -0.03712), (1.019, 9.787e-07, -0.03712), (0.9997, 0.1988, -0.03712), (0.9417, 0.3901, -0.03712), (0.8475, 0.5663, -0.03712), (0.7207, 0.7207, -0.03712), (0.5663, 0.8475, -0.03712), (0.39, 0.9417, -0.03712), (0.1988, 0.9997, -0.03712), (-9.128e-10, 0.9991, -0.05324), (-0.1949, 0.9799, -0.05324), (-0.3823, 0.9231, -0.05324), (-0.5551, 0.8307, -0.05324), (-0.7065, 0.7065, -0.05324), (-0.8307, 0.5551, -0.05324), (-0.9231, 0.3823, -0.05324), (-0.9799, 0.1949, -0.05324), (-0.9991, 7.678e-08, -0.05324), (-0.9799, -0.1949, -0.05324), (-0.9231, -0.3823, -0.05324), (-0.8307, -0.5551, -0.05324), (-0.7065, -0.7065, -0.05324), (-0.5551, -0.8307, -0.05324), (-0.3823, -0.9231, -0.05324), (-0.1949, -0.9799, -0.05324), (3.246e-07, -0.9991, -0.05324), (0.1949, -0.9799, -0.05324), (0.3823, -0.9231, -0.05324), (0.5551, -0.8307, -0.05324), (0.7065, -0.7065, -0.05324), (0.8307, -0.5551, -0.05324), (0.9231, -0.3823, -0.05324), (0.9799, -0.1949, -0.05324), (0.9991, 9.661e-07, -0.05324), (0.9799, 0.1949, -0.05324), (0.9231, 0.3824, -0.05324), (0.8307, 0.5551, -0.05324), (0.7065, 0.7065, -0.05324), (0.5551, 0.8307, -0.05324), (0.3823, 0.9231, -0.05324), (0.1949, 0.9799, -0.05324), (-3.98e-09, 0.959, -0.06935), (-0.1871, 0.9406, -0.06935), (-0.367, 0.886, -0.06935), (-0.5328, 0.7974, -0.06935), (-0.6781, 0.6781, -0.06935), (-0.7974, 0.5328, -0.06935), (-0.886, 0.367, -0.06935), (-0.9406, 0.1871, -0.06935), (-0.959, 8.589e-08, -0.06935), (-0.9406, -0.1871, -0.06935), (-0.886, -0.367, -0.06935), (-0.7974, -0.5328, -0.06935), (-0.6781, -0.6781, -0.06935), (-0.5328, -0.7974, -0.06935), (-0.367, -0.886, -0.06935), (-0.1871, -0.9406, -0.06935), (3.085e-07, -0.959, -0.06935), (0.1871, -0.9406, -0.06935), (0.367, -0.886, -0.06935), (0.5328, -0.7974, -0.06935), (0.6781, -0.6781, -0.06935), (0.7974, -0.5328, -0.06935), (0.886, -0.367, -0.06935), (0.9406, -0.1871, -0.06935), (0.959, 9.395e-07, -0.06935), (0.9406, 0.1871, -0.06935), (0.886, 0.367, -0.06935), (0.7974, 0.5328, -0.06935), (0.6781, 0.6781, -0.06935), (0.5328, 0.7974, -0.06935), (0.367, 0.886, -0.06935), (0.1871, 0.9406, -0.06935), (-8.02e-08, 0.3104, -0.06935), (-0.06056, 0.3045, -0.06935), (-0.1188, 0.2868, -0.06935), (-0.1725, 0.2581, -0.06935), (-0.2195, 0.2195, -0.06935), (-0.2581, 0.1725, -0.06935), (-0.2868, 0.1188, -0.06935), (-0.3045, 0.06056, -0.06935), (-0.3104, 2.376e-07, -0.06935), (-0.3045, -0.06056, -0.06935), (-0.2868, -0.1188, -0.06935), (-0.2581, -0.1725, -0.06935), (-0.2195, -0.2195, -0.06935), (-0.1725, -0.2581, -0.06935), (-0.1188, -0.2868, -0.06935), (-0.06056, -0.3045, -0.06935), (2.095e-08, -0.3104, -0.06935), (0.06056, -0.3045, -0.06935), (0.1188, -0.2868, -0.06935), (0.1725, -0.2581, -0.06935), (0.2195, -0.2195, -0.06935), (0.2581, -0.1725, -0.06935), (0.2868, -0.1188, -0.06935), (0.3045, -0.06056, -0.06935), (0.3104, 5.139e-07, -0.06935), (0.3045, 0.06056, -0.06935), (0.2868, 0.1188, -0.06935), (0.2581, 0.1725, -0.06935), (0.2195, 0.2195, -0.06935), (0.1725, 0.2581, -0.06935), (0.1188, 0.2868, -0.06935), (0.06056, 0.3045, -0.06935), (-8.595e-08, 0.2704, -0.1924), (-0.05275, 0.2652, -0.1924), (-0.1035, 0.2498, -0.1924), (-0.1502, 0.2248, -0.1924), (-0.1912, 0.1912, -0.1924), (-0.2248, 0.1502, -0.1924), (-0.2498, 0.1035, -0.1924), (-0.2652, 0.05275, -0.1924), (-0.2704, 2.478e-07, -0.1924), (-0.2652, -0.05275, -0.1924), (-0.2498, -0.1035, -0.1924), (-0.2248, -0.1502, -0.1924), (-0.1912, -0.1912, -0.1924), (-0.1502, -0.2248, -0.1924), (-0.1035, -0.2498, -0.1924), (-0.05275, -0.2652, -0.1924), (2.156e-09, -0.2704, -0.1924), (0.05275, -0.2652, -0.1924), (0.1035, -0.2498, -0.1924), (0.1502, -0.2248, -0.1924), (0.1912, -0.1912, -0.1924), (0.2248, -0.1502, -0.1924), (0.2498, -0.1035, -0.1924), (0.2652, -0.05275, -0.1924), (0.2704, 4.885e-07, -0.1924), (0.2652, 0.05275, -0.1924), (0.2498, 0.1035, -0.1924), (0.2248, 0.1502, -0.1924), (0.1912, 0.1912, -0.1924), (0.1502, 0.2248, -0.1924), (0.1035, 0.2498, -0.1924), (0.05275, 0.2652, -0.1924), (-8.595e-08, 0.2704, -0.4005), (-0.05275, 0.2652, -0.4005), (-0.1035, 0.2498, -0.4005), (-0.1502, 0.2248, -0.4005), (-0.1912, 0.1912, -0.4005), (-0.2248, 0.1502, -0.4005), (-0.2498, 0.1035, -0.4005), (-0.2652, 0.05275, -0.4005), (-0.2704, 2.478e-07, -0.4005), (-0.2652, -0.05275, -0.4005), (-0.2498, -0.1035, -0.4005), (-0.2248, -0.1502, -0.4005), (-0.1912, -0.1912, -0.4005), (-0.1502, -0.2248, -0.4005), (-0.1035, -0.2498, -0.4005), (-0.05275, -0.2652, -0.4005), (2.156e-09, -0.2704, -0.4005), (0.05275, -0.2652, -0.4005), (0.1035, -0.2498, -0.4005), (0.1502, -0.2248, -0.4005), (0.1912, -0.1912, -0.4005), (0.2248, -0.1502, -0.4005), (0.2498, -0.1035, -0.4005), (0.2652, -0.05275, -0.4005), (0.2704, 4.885e-07, -0.4005), (0.2652, 0.05275, -0.4005), (0.2498, 0.1035, -0.4005), (0.2248, 0.1502, -0.4005), (0.1912, 0.1912, -0.4005), (0.1502, 0.2248, -0.4005), (0.1035, 0.2498, -0.4005), (0.05275, 0.2652, -0.4005), (-8.452e-08, 0.2838, -0.4207), (-0.05537, 0.2783, -0.4207), (-0.1086, 0.2622, -0.4207), (-0.1577, 0.236, -0.4207), (-0.2007, 0.2007, -0.4207), (-0.236, 0.1577, -0.4207), (-0.2622, 0.1086, -0.4207), (-0.2783, 0.05537, -0.4207), (-0.2838, 2.446e-07, -0.4207), (-0.2783, -0.05536, -0.4207), (-0.2622, -0.1086, -0.4207), (-0.236, -0.1577, -0.4207), (-0.2007, -0.2007, -0.4207), (-0.1577, -0.236, -0.4207), (-0.1086, -0.2622, -0.4207), (-0.05537, -0.2783, -0.4207), (7.948e-09, -0.2838, -0.4207), (0.05537, -0.2783, -0.4207), (0.1086, -0.2622, -0.4207), (0.1577, -0.236, -0.4207), (0.2007, -0.2007, -0.4207), (0.236, -0.1577, -0.4207), (0.2622, -0.1086, -0.4207), (0.2783, -0.05536, -0.4207), (0.2838, 4.972e-07, -0.4207), (0.2783, 0.05537, -0.4207), (0.2622, 0.1086, -0.4207), (0.236, 0.1577, -0.4207), (0.2007, 0.2007, -0.4207), (0.1577, 0.236, -0.4207), (0.1086, 0.2622, -0.4207), (0.05536, 0.2783, -0.4207), (-8.452e-08, 0.2838, -0.4363), (-0.05537, 0.2783, -0.4363), (-0.1086, 0.2622, -0.4363), (-0.1577, 0.236, -0.4363), (-0.2007, 0.2007, -0.4363), (-0.236, 0.1577, -0.4363), (-0.2622, 0.1086, -0.4363), (-0.2783, 0.05537, -0.4363), (-0.2838, 2.446e-07, -0.4363), (-0.2783, -0.05536, -0.4363), (-0.2622, -0.1086, -0.4363), (-0.236, -0.1577, -0.4363), (-0.2007, -0.2007, -0.4363), (-0.1577, -0.236, -0.4363), (-0.1086, -0.2622, -0.4363), (-0.05537, -0.2783, -0.4363), (7.948e-09, -0.2838, -0.4363), (0.05537, -0.2783, -0.4363), (0.1086, -0.2622, -0.4363), (0.1577, -0.236, -0.4363), (0.2007, -0.2007, -0.4363), (0.236, -0.1577, -0.4363), (0.2622, -0.1086, -0.4363), (0.2783, -0.05536, -0.4363), (0.2838, 4.972e-07, -0.4363), (0.2783, 0.05537, -0.4363), (0.2622, 0.1086, -0.4363), (0.236, 0.1577, -0.4363), (0.2007, 0.2007, -0.4363), (0.1577, 0.236, -0.4363), (0.1086, 0.2622, -0.4363), (0.05536, 0.2783, -0.4363), (-8.593e-08, 0.2704, -0.4565), (-0.05276, 0.2652, -0.4565), (-0.1035, 0.2498, -0.4565), (-0.1502, 0.2249, -0.4565), (-0.1912, 0.1912, -0.4565), (-0.2249, 0.1502, -0.4565), (-0.2498, 0.1035, -0.4565), (-0.2652, 0.05276, -0.4565), (-0.2704, 2.476e-07, -0.4565), (-0.2652, -0.05276, -0.4565), (-0.2498, -0.1035, -0.4565), (-0.2249, -0.1502, -0.4565), (-0.1912, -0.1912, -0.4565), (-0.1502, -0.2249, -0.4565), (-0.1035, -0.2498, -0.4565), (-0.05276, -0.2652, -0.4565), (2.187e-09, -0.2704, -0.4565), (0.05276, -0.2652, -0.4565), (0.1035, -0.2498, -0.4565), (0.1502, -0.2249, -0.4565), (0.1912, -0.1912, -0.4565), (0.2249, -0.1502, -0.4565), (0.2498, -0.1035, -0.4565), (0.2652, -0.05276, -0.4565), (0.2704, 4.883e-07, -0.4565), (0.2652, 0.05276, -0.4565), (0.2498, 0.1035, -0.4565), (0.2249, 0.1502, -0.4565), (0.1912, 0.1912, -0.4565), (0.1502, 0.2249, -0.4565), (0.1035, 0.2498, -0.4565), (0.05276, 0.2652, -0.4565), (-8.593e-08, 0.2704, -0.7675), (-0.05276, 0.2652, -0.7675), (-0.1035, 0.2498, -0.7675), (-0.1502, 0.2249, -0.7675), (-0.1912, 0.1912, -0.7675), (-0.2249, 0.1502, -0.7675), (-0.2498, 0.1035, -0.7675), (-0.2652, 0.05276, -0.7675), (-0.2704, 2.476e-07, -0.7675), (-0.2652, -0.05276, -0.7675), (-0.2498, -0.1035, -0.7675), (-0.2249, -0.1502, -0.7675), (-0.1912, -0.1912, -0.7675), (-0.1502, -0.2249, -0.7675), (-0.1035, -0.2498, -0.7675), (-0.05276, -0.2652, -0.7675), (2.187e-09, -0.2704, -0.7675), (0.05276, -0.2652, -0.7675), (0.1035, -0.2498, -0.7675), (0.1502, -0.2249, -0.7675), (0.1912, -0.1912, -0.7675), (0.2249, -0.1502, -0.7675), (0.2498, -0.1035, -0.7675), (0.2652, -0.05276, -0.7675), (0.2704, 4.883e-07, -0.7675), (0.2652, 0.05276, -0.7675), (0.2498, 0.1035, -0.7675), (0.2249, 0.1502, -0.7675), (0.1912, 0.1912, -0.7675), (0.1502, 0.2249, -0.7675), (0.1035, 0.2498, -0.7675), (0.05276, 0.2652, -0.7675), (-8.307e-08, 0.3006, -0.7899), (-0.05864, 0.2948, -0.7899), (-0.115, 0.2777, -0.7899), (-0.167, 0.2499, -0.7899), (-0.2125, 0.2125, -0.7899), (-0.2499, 0.167, -0.7899), (-0.2777, 0.115, -0.7899), (-0.2948, 0.05864, -0.7899), (-0.3006, 2.404e-07, -0.7899), (-0.2948, -0.05864, -0.7899), (-0.2777, -0.115, -0.7899), (-0.2499, -0.167, -0.7899), (-0.2125, -0.2125, -0.7899), (-0.167, -0.2499, -0.7899), (-0.115, -0.2777, -0.7899), (-0.05864, -0.2948, -0.7899), (1.487e-08, -0.3006, -0.7899), (0.05864, -0.2948, -0.7899), (0.115, -0.2777, -0.7899), (0.167, -0.2499, -0.7899), (0.2125, -0.2125, -0.7899), (0.2499, -0.167, -0.7899), (0.2777, -0.115, -0.7899), (0.2948, -0.05864, -0.7899), (0.3006, 5.079e-07, -0.7899), (0.2948, 0.05864, -0.7899), (0.2777, 0.115, -0.7899), (0.2499, 0.167, -0.7899), (0.2125, 0.2125, -0.7899), (0.167, 0.2499, -0.7899), (0.115, 0.2777, -0.7899), (0.05864, 0.2948, -0.7899), (6.256e-05, 0.3295, -0.8145), (-0.06378, 0.3232, -0.8145), (-0.1252, 0.3046, -0.8145), (-0.1818, 0.2744, -0.8145), (-0.2314, 0.2337, -0.8145), (-0.2721, 0.1841, -0.8145), (-0.3023, 0.1275, -0.8145), (-0.3209, 0.06608, -0.8145), (-0.3272, 0.002237, -0.8145), (-0.3209, -0.06161, -0.8145), (-0.3023, -0.123, -0.8145), (-0.2721, -0.1796, -0.8145), (-0.2314, -0.2292, -0.8145), (-0.1818, -0.2699, -0.8145), (-0.1252, -0.3001, -0.8145), (-0.06378, -0.3187, -0.8145), (6.267e-05, -0.325, -0.8145), (0.06391, -0.3187, -0.8145), (0.1253, -0.3001, -0.8145), (0.1819, -0.2699, -0.8145), (0.2315, -0.2292, -0.8145), (0.2722, -0.1796, -0.8145), (0.3024, -0.123, -0.8145), (0.321, -0.06161, -0.8145), (0.3273, 0.002237, -0.8145), (0.321, 0.06608, -0.8145), (0.3024, 0.1275, -0.8145), (0.2722, 0.1841, -0.8145), (0.2315, 0.2337, -0.8145), (0.1819, 0.2744, -0.8145), (0.1253, 0.3046, -0.8145), (0.06391, 0.3232, -0.8145), (6.256e-05, 0.3489, -0.8369), (-0.06758, 0.3423, -0.8369), (-0.1326, 0.3225, -0.8369), (-0.1926, 0.2905, -0.8369), (-0.2451, 0.2474, -0.8369), (-0.2882, 0.1949, -0.8369), (-0.3202, 0.1349, -0.8369), (-0.34, 0.06988, -0.8369), (-0.3466, 0.002237, -0.8369), (-0.34, -0.0654, -0.8369), (-0.3202, -0.1304, -0.8369), (-0.2882, -0.1904, -0.8369), (-0.2451, -0.2429, -0.8369), (-0.1926, -0.286, -0.8369), (-0.1326, -0.3181, -0.8369), (-0.06758, -0.3378, -0.8369), (6.268e-05, -0.3445, -0.8369), (0.0677, -0.3378, -0.8369), (0.1327, -0.3181, -0.8369), (0.1927, -0.286, -0.8369), (0.2452, -0.2429, -0.8369), (0.2883, -0.1904, -0.8369), (0.3204, -0.1304, -0.8369), (0.3401, -0.0654, -0.8369), (0.3468, 0.002237, -0.8369), (0.3401, 0.06988, -0.8369), (0.3204, 0.1349, -0.8369), (0.2883, 0.1949, -0.8369), (0.2452, 0.2474, -0.8369), (0.1927, 0.2905, -0.8369), (0.1327, 0.3225, -0.8369), (0.0677, 0.3423, -0.8369), (6.256e-05, 0.3489, -0.8369), (-0.06758, 0.3423, -0.8369), (-0.1326, 0.3225, -0.8369), (-0.1926, 0.2905, -0.8369), (-0.2451, 0.2474, -0.8369), (-0.2882, 0.1949, -0.8369), (-0.3202, 0.1349, -0.8369), (-0.34, 0.06988, -0.8369), (-0.3466, 0.002237, -0.8369), (-0.34, -0.0654, -0.8369), (-0.3202, -0.1304, -0.8369), (-0.2882, -0.1904, -0.8369), (-0.2451, -0.2429, -0.8369), (-0.1926, -0.286, -0.8369), (-0.1326, -0.3181, -0.8369), (-0.06758, -0.3378, -0.8369), (6.268e-05, -0.3445, -0.8369), (0.0677, -0.3378, -0.8369), (0.1327, -0.3181, -0.8369), (0.1927, -0.286, -0.8369), (0.2452, -0.2429, -0.8369), (0.2883, -0.1904, -0.8369), (0.3204, -0.1304, -0.8369), (0.3401, -0.0654, -0.8369), (0.3468, 0.002237, -0.8369), (0.3401, 0.06988, -0.8369), (0.3204, 0.1349, -0.8369), (0.2883, 0.1949, -0.8369), (0.2452, 0.2474, -0.8369), (0.1927, 0.2905, -0.8369), (0.1327, 0.3225, -0.8369), (0.0677, 0.3423, -0.8369), (6.256e-05, 0.3489, -0.8727), (-0.06758, 0.3423, -0.8727), (-0.1326, 0.3225, -0.8727), (-0.1926, 0.2905, -0.8727), (-0.2451, 0.2474, -0.8727), (-0.2882, 0.1949, -0.8727), (-0.3202, 0.1349, -0.8727), (-0.34, 0.06988, -0.8727), (-0.3466, 0.002237, -0.8727), (-0.34, -0.0654, -0.8727), (-0.3202, -0.1304, -0.8727), (-0.2882, -0.1904, -0.8727), (-0.2451, -0.2429, -0.8727), (-0.1926, -0.286, -0.8727), (-0.1326, -0.3181, -0.8727), (-0.06758, -0.3378, -0.8727), (6.268e-05, -0.3445, -0.8727), (0.0677, -0.3378, -0.8727), (0.1327, -0.3181, -0.8727), (0.1927, -0.286, -0.8727), (0.2452, -0.2429, -0.8727), (0.2883, -0.1904, -0.8727), (0.3204, -0.1304, -0.8727), (0.3401, -0.0654, -0.8727), (0.3468, 0.002237, -0.8727), (0.3401, 0.06988, -0.8727), (0.3204, 0.1349, -0.8727), (0.2883, 0.1949, -0.8727), (0.2452, 0.2474, -0.8727), (0.1927, 0.2905, -0.8727), (0.1327, 0.3225, -0.8727), (0.0677, 0.3423, -0.8727)], [], [(29, 28, 60, 61), (18, 17, 49, 50), (7, 6, 38, 39), (27, 26, 58, 59), (5, 4, 36, 37), (16, 15, 47, 48), (25, 24, 56, 57), (3, 2, 34, 35), (14, 13, 45, 46), (23, 22, 54, 55), (1, 0, 32, 33), (12, 11, 43, 44), (0, 31, 63, 32), (21, 20, 52, 53), (10, 9, 41, 42), (30, 29, 61, 62), (19, 18, 50, 51), (8, 7, 39, 40), (28, 27, 59, 60), (17, 16, 48, 49), (6, 5, 37, 38), (26, 25, 57, 58), (4, 3, 35, 36), (15, 14, 46, 47), (24, 23, 55, 56), (2, 1, 33, 34), (13, 12, 44, 45), (22, 21, 53, 54), (11, 10, 42, 43), (31, 30, 62, 63), (20, 19, 51, 52), (9, 8, 40, 41), (62, 61, 93, 94), (51, 50, 82, 83), (40, 39, 71, 72), (60, 59, 91, 92), (49, 48, 80, 81), (38, 37, 69, 70), (58, 57, 89, 90), (36, 35, 67, 68), (47, 46, 78, 79), (56, 55, 87, 88), (34, 33, 65, 66), (45, 44, 76, 77), (54, 53, 85, 86), (43, 42, 74, 75), (63, 62, 94, 95), (52, 51, 83, 84), (41, 40, 72, 73), (61, 60, 92, 93), (50, 49, 81, 82), (39, 38, 70, 71), (59, 58, 90, 91), (37, 36, 68, 69), (48, 47, 79, 80), (57, 56, 88, 89), (35, 34, 66, 67), (46, 45, 77, 78), (55, 54, 86, 87), (33, 32, 64, 65), (44, 43, 75, 76), (32, 63, 95, 64), (53, 52, 84, 85), (42, 41, 73, 74), (64, 95, 127, 96), (85, 84, 116, 117), (74, 73, 105, 106), (94, 93, 125, 126), (83, 82, 114, 115), (72, 71, 103, 104), (92, 91, 123, 124), (81, 80, 112, 113), (70, 69, 101, 102), (90, 89, 121, 122), (68, 67, 99, 100), (79, 78, 110, 111), (88, 87, 119, 120), (66, 65, 97, 98), (77, 76, 108, 109), (86, 85, 117, 118), (75, 74, 106, 107), (95, 94, 126, 127), (84, 83, 115, 116), (73, 72, 104, 105), (93, 92, 124, 125), (82, 81, 113, 114), (71, 70, 102, 103), (91, 90, 122, 123), (69, 68, 100, 101), (80, 79, 111, 112), (89, 88, 120, 121), (67, 66, 98, 99), (78, 77, 109, 110), (87, 86, 118, 119), (65, 64, 96, 97), (76, 75, 107, 108), (119, 118, 150, 151), (97, 96, 128, 129), (108, 107, 139, 140), (96, 127, 159, 128), (117, 116, 148, 149), (106, 105, 137, 138), (126, 125, 157, 158), (115, 114, 146, 147), (104, 103, 135, 136), (124, 123, 155, 156), (113, 112, 144, 145), (102, 101, 133, 134), (122, 121, 153, 154), (100, 99, 131, 132), (111, 110, 142, 143), (120, 119, 151, 152), (98, 97, 129, 130), (109, 108, 140, 141), (118, 117, 149, 150), (107, 106, 138, 139), (127, 126, 158, 159), (116, 115, 147, 148), (105, 104, 136, 137), (125, 124, 156, 157), (114, 113, 145, 146), (103, 102, 134, 135), (123, 122, 154, 155), (101, 100, 132, 133), (112, 111, 143, 144), (121, 120, 152, 153), (99, 98, 130, 131), (110, 109, 141, 142), (1, 2, 3, 4, 5, 6, 7, 8, 9, 10, 11, 12, 13, 14, 15, 16, 17, 18, 19, 20, 21, 22, 23, 24, 25, 26, 27, 28, 29, 30, 31, 0), (153, 152, 184, 185), (131, 130, 162, 163), (142, 141, 173, 174), (151, 150, 182, 183), (129, 128, 160, 161), (140, 139, 171, 172), (128, 159, 191, 160), (149, 148, 180, 181), (138, 137, 169, 170), (158, 157, 189, 190), (147, 146, 178, 179), (136, 135, 167, 168), (156, 155, 187, 188), (145, 144, 176, 177), (134, 133, 165, 166), (154, 153, 185, 186), (132, 131, 163, 164), (143, 142, 174, 175), (152, 151, 183, 184), (130, 129, 161, 162), (141, 140, 172, 173), (150, 149, 181, 182), (139, 138, 170, 171), (159, 158, 190, 191), (148, 147, 179, 180), (137, 136, 168, 169), (157, 156, 188, 189), (146, 145, 177, 178), (135, 134, 166, 167), (155, 154, 186, 187), (133, 132, 164, 165), (144, 143, 175, 176), (187, 186, 218, 219), (165, 164, 196, 197), (176, 175, 207, 208), (185, 184, 216, 217), (163, 162, 194, 195), (174, 173, 205, 206), (183, 182, 214, 215), (161, 160, 192, 193), (172, 171, 203, 204), (160, 191, 223, 192), (181, 180, 212, 213), (170, 169, 201, 202), (190, 189, 221, 222), (179, 178, 210, 211), (168, 167, 199, 200), (188, 187, 219, 220), (177, 176, 208, 209), (166, 165, 197, 198), (186, 185, 217, 218), (164, 163, 195, 196), (175, 174, 206, 207), (184, 183, 215, 216), (162, 161, 193, 194), (173, 172, 204, 205), (182, 181, 213, 214), (171, 170, 202, 203), (191, 190, 222, 223), (180, 179, 211, 212), (169, 168, 200, 201), (189, 188, 220, 221), (178, 177, 209, 210), (167, 166, 198, 199), (221, 220, 252, 253), (210, 209, 241, 242), (199, 198, 230, 231), (219, 218, 250, 251), (197, 196, 228, 229), (208, 207, 239, 240), (217, 216, 248, 249), (195, 194, 226, 227), (206, 205, 237, 238), (215, 214, 246, 247), (193, 192, 224, 225), (204, 203, 235, 236), (192, 223, 255, 224), (213, 212, 244, 245), (202, 201, 233, 234), (222, 221, 253, 254), (211, 210, 242, 243), (200, 199, 231, 232), (220, 219, 251, 252), (209, 208, 240, 241), (198, 197, 229, 230), (218, 217, 249, 250), (196, 195, 227, 228), (207, 206, 238, 239), (216, 215, 247, 248), (194, 193, 225, 226), (205, 204, 236, 237), (214, 213, 245, 246), (203, 202, 234, 235), (223, 222, 254, 255), (212, 211, 243, 244), (201, 200, 232, 233), (255, 254, 286, 287), (244, 243, 275, 276), (233, 232, 264, 265), (253, 252, 284, 285), (242, 241, 273, 274), (231, 230, 262, 263), (251, 250, 282, 283), (229, 228, 260, 261), (240, 239, 271, 272), (249, 248, 280, 281), (227, 226, 258, 259), (238, 237, 269, 270), (247, 246, 278, 279), (225, 224, 256, 257), (236, 235, 267, 268), (224, 255, 287, 256), (245, 244, 276, 277), (234, 233, 265, 266), (254, 253, 285, 286), (243, 242, 274, 275), (232, 231, 263, 264), (252, 251, 283, 284), (241, 240, 272, 273), (230, 229, 261, 262), (250, 249, 281, 282), (228, 227, 259, 260), (239, 238, 270, 271), (248, 247, 279, 280), (226, 225, 257, 258), (237, 236, 268, 269), (246, 245, 277, 278), (235, 234, 266, 267), (278, 277, 309, 310), (267, 266, 298, 299), (287, 286, 318, 319), (276, 275, 307, 308), (265, 264, 296, 297), (285, 284, 316, 317), (274, 273, 305, 306), (263, 262, 294, 295), (283, 282, 314, 315), (261, 260, 292, 293), (272, 271, 303, 304), (281, 280, 312, 313), (259, 258, 290, 291), (270, 269, 301, 302), (279, 278, 310, 311), (257, 256, 288, 289), (268, 267, 299, 300), (256, 287, 319, 288), (277, 276, 308, 309), (266, 265, 297, 298), (286, 285, 317, 318), (275, 274, 306, 307), (264, 263, 295, 296), (284, 283, 315, 316), (273, 272, 304, 305), (262, 261, 293, 294), (282, 281, 313, 314), (260, 259, 291, 292), (271, 270, 302, 303), (280, 279, 311, 312), (258, 257, 289, 290), (269, 268, 300, 301), (312, 311, 343, 344), (290, 289, 321, 322), (301, 300, 332, 333), (310, 309, 341, 342), (299, 298, 330, 331), (319, 318, 350, 351), (308, 307, 339, 340), (297, 296, 328, 329), (317, 316, 348, 349), (306, 305, 337, 338), (295, 294, 326, 327), (315, 314, 346, 347), (293, 292, 324, 325), (304, 303, 335, 336), (313, 312, 344, 345), (291, 290, 322, 323), (302, 301, 333, 334), (311, 310, 342, 343), (289, 288, 320, 321), (300, 299, 331, 332), (288, 319, 351, 320), (309, 308, 340, 341), (298, 297, 329, 330), (318, 317, 349, 350), (307, 306, 338, 339), (296, 295, 327, 328), (316, 315, 347, 348), (305, 304, 336, 337), (294, 293, 325, 326), (314, 313, 345, 346), (292, 291, 323, 324), (303, 302, 334, 335), (346, 345, 377, 378), (324, 323, 355, 356), (335, 334, 366, 367), (344, 343, 375, 376), (322, 321, 353, 354), (333, 332, 364, 365), (342, 341, 373, 374), (331, 330, 362, 363), (351, 350, 382, 383), (340, 339, 371, 372), (329, 328, 360, 361), (349, 348, 380, 381), (338, 337, 369, 370), (327, 326, 358, 359), (347, 346, 378, 379), (325, 324, 356, 357), (336, 335, 367, 368), (345, 344, 376, 377), (323, 322, 354, 355), (334, 333, 365, 366), (343, 342, 374, 375), (321, 320, 352, 353), (332, 331, 363, 364), (320, 351, 383, 352), (341, 340, 372, 373), (330, 329, 361, 362), (350, 349, 381, 382), (339, 338, 370, 371), (328, 327, 359, 360), (348, 347, 379, 380), (337, 336, 368, 369), (326, 325, 357, 358), (380, 379, 411, 412), (369, 368, 400, 401), (358, 357, 389, 390), (378, 377, 409, 410), (356, 355, 387, 388), (367, 366, 398, 399), (376, 375, 407, 408), (354, 353, 385, 386), (365, 364, 396, 397), (374, 373, 405, 406), (363, 362, 394, 395), (383, 382, 414, 415), (372, 371, 403, 404), (361, 360, 392, 393), (381, 380, 412, 413), (370, 369, 401, 402), (359, 358, 390, 391), (379, 378, 410, 411), (357, 356, 388, 389), (368, 367, 399, 400), (377, 376, 408, 409), (355, 354, 386, 387), (366, 365, 397, 398), (375, 374, 406, 407), (353, 352, 384, 385), (364, 363, 395, 396), (352, 383, 415, 384), (373, 372, 404, 405), (362, 361, 393, 394), (382, 381, 413, 414), (371, 370, 402, 403), (360, 359, 391, 392), (414, 413, 445, 446), (403, 402, 434, 435), (392, 391, 423, 424), (412, 411, 443, 444), (401, 400, 432, 433), (390, 389, 421, 422), (410, 409, 441, 442), (388, 387, 419, 420), (399, 398, 430, 431), (408, 407, 439, 440), (386, 385, 417, 418), (397, 396, 428, 429), (406, 405, 437, 438), (395, 394, 426, 427), (415, 414, 446, 447), (404, 403, 435, 436), (393, 392, 424, 425), (413, 412, 444, 445), (402, 401, 433, 434), (391, 390, 422, 423), (411, 410, 442, 443), (389, 388, 420, 421), (400, 399, 431, 432), (409, 408, 440, 441), (387, 386, 418, 419), (398, 397, 429, 430), (407, 406, 438, 439), (385, 384, 416, 417), (396, 395, 427, 428), (384, 415, 447, 416), (405, 404, 436, 437), (394, 393, 425, 426), (416, 447, 479, 448), (437, 436, 468, 469), (426, 425, 457, 458), (446, 445, 477, 478), (435, 434, 466, 467), (424, 423, 455, 456), (444, 443, 475, 476), (433, 432, 464, 465), (422, 421, 453, 454), (442, 441, 473, 474), (420, 419, 451, 452), (431, 430, 462, 463), (440, 439, 471, 472), (418, 417, 449, 450), (429, 428, 460, 461), (438, 437, 469, 470), (427, 426, 458, 459), (447, 446, 478, 479), (436, 435, 467, 468), (425, 424, 456, 457), (445, 444, 476, 477), (434, 433, 465, 466), (423, 422, 454, 455), (443, 442, 474, 475), (421, 420, 452, 453), (432, 431, 463, 464), (441, 440, 472, 473), (419, 418, 450, 451), (430, 429, 461, 462), (439, 438, 470, 471), (417, 416, 448, 449), (428, 427, 459, 460), (471, 470, 502, 503), (449, 448, 480, 481), (460, 459, 491, 492), (448, 479, 511, 480), (469, 468, 500, 501), (458, 457, 489, 490), (478, 477, 509, 510), (467, 466, 498, 499), (456, 455, 487, 488), (476, 475, 507, 508), (465, 464, 496, 497), (454, 453, 485, 486), (474, 473, 505, 506), (452, 451, 483, 484), (463, 462, 494, 495), (472, 471, 503, 504), (450, 449, 481, 482), (461, 460, 492, 493), (470, 469, 501, 502), (459, 458, 490, 491), (479, 478, 510, 511), (468, 467, 499, 500), (457, 456, 488, 489), (477, 476, 508, 509), (466, 465, 497, 498), (455, 454, 486, 487), (475, 474, 506, 507), (453, 452, 484, 485), (464, 463, 495, 496), (473, 472, 504, 505), (451, 450, 482, 483), (462, 461, 493, 494), (505, 504, 536, 537), (483, 482, 514, 515), (494, 493, 525, 526), (503, 502, 534, 535), (481, 480, 512, 513), (492, 491, 523, 524), (480, 511, 543, 512), (501, 500, 532, 533), (490, 489, 521, 522), (510, 509, 541, 542), (499, 498, 530, 531), (488, 487, 519, 520), (508, 507, 539, 540), (497, 496, 528, 529), (486, 485, 517, 518), (506, 505, 537, 538), (484, 483, 515, 516), (495, 494, 526, 527), (504, 503, 535, 536), (482, 481, 513, 514), (493, 492, 524, 525), (502, 501, 533, 534), (491, 490, 522, 523), (511, 510, 542, 543), (500, 499, 531, 532), (489, 488, 520, 521), (509, 508, 540, 541), (498, 497, 529, 530), (487, 486, 518, 519), (507, 506, 538, 539), (485, 484, 516, 517), (496, 495, 527, 528)])
_uv = me_circle.uv_layers.new(name='UVMap')
_uv.uv.foreach_set('vector', [0.4634, 0.5037, 0.427, 0.5037, 0.4272, 0.4987, 0.4632, 0.4987, 0.1029, 0.3695, 0.07831, 0.3423, 0.0822, 0.3392, 0.1064, 0.3661, 0.8039, 0.3471, 0.7757, 0.3776, 0.7719, 0.3736, 0.7995, 0.3435, 0.391, 0.5011, 0.3553, 0.4962, 0.3562, 0.4914, 0.3915, 0.4963, 0.7453, 0.4043, 0.7129, 0.4275, 0.71, 0.4231, 0.7419, 0.4001, 0.05624, 0.3124, 0.03709, 0.2796, 0.04172, 0.2772, 0.0605, 0.3096, 0.3202, 0.4889, 0.2859, 0.4791, 0.2873, 0.4745, 0.3214, 0.4842, 0.6792, 0.4474, 0.6444, 0.464, 0.6424, 0.4592, 0.6767, 0.4427, 0.02127, 0.2441, 0.009093, 0.2061, 0.01442, 0.2047, 0.02627, 0.2422, 0.2523, 0.467, 0.2197, 0.4525, 0.2218, 0.4481, 0.2541, 0.4625, 0.6089, 0.4775, 0.5728, 0.4882, 0.5715, 0.4832, 0.6072, 0.4727, 0.8891, 0.1423, 0.8803, 0.1893, 0.8742, 0.1879, 0.8828, 0.1406, 0.5728, 0.4882, 0.5364, 0.496, 0.5355, 0.491, 0.5715, 0.4832, 0.1882, 0.4355, 0.1581, 0.4161, 0.1609, 0.4121, 0.1907, 0.4313, 0.8677, 0.2337, 0.8505, 0.2751, 0.8451, 0.2725, 0.8619, 0.2317, 0.4999, 0.5011, 0.4634, 0.5037, 0.4632, 0.4987, 0.4994, 0.4962, 0.1296, 0.3941, 0.1029, 0.3695, 0.1064, 0.3661, 0.1328, 0.3904, 0.829, 0.313, 0.8039, 0.3471, 0.7995, 0.3435, 0.8241, 0.3098, 0.427, 0.5037, 0.391, 0.5011, 0.3915, 0.4963, 0.4272, 0.4987, 0.07831, 0.3423, 0.05624, 0.3124, 0.0605, 0.3096, 0.0822, 0.3392, 0.7757, 0.3776, 0.7453, 0.4043, 0.7419, 0.4001, 0.7719, 0.3736, 0.3553, 0.4962, 0.3202, 0.4889, 0.3214, 0.4842, 0.3562, 0.4914, 0.7129, 0.4275, 0.6792, 0.4474, 0.6767, 0.4427, 0.71, 0.4231, 0.03709, 0.2796, 0.02127, 0.2441, 0.02627, 0.2422, 0.04172, 0.2772, 0.2859, 0.4791, 0.2523, 0.467, 0.2541, 0.4625, 0.2873, 0.4745, 0.6444, 0.464, 0.6089, 0.4775, 0.6072, 0.4727, 0.6424, 0.4592, 0.009093, 0.2061, 0.0001165, 0.1656, 0.00564, 0.164, 0.01442, 0.2047, 0.2197, 0.4525, 0.1882, 0.4355, 0.1907, 0.4313, 0.2218, 0.4481, 0.8803, 0.1893, 0.8677, 0.2337, 0.8619, 0.2317, 0.8742, 0.1879, 0.5364, 0.496, 0.4999, 0.5011, 0.4994, 0.4962, 0.5355, 0.491, 0.1581, 0.4161, 0.1296, 0.3941, 0.1328, 0.3904, 0.1609, 0.4121, 0.8505, 0.2751, 0.829, 0.313, 0.8241, 0.3098, 0.8451, 0.2725, 0.4994, 0.4962, 0.4632, 0.4987, 0.4631, 0.4953, 0.499, 0.4927, 0.1328, 0.3904, 0.1064, 0.3661, 0.1088, 0.3637, 0.1349, 0.3878, 0.8241, 0.3098, 0.7995, 0.3435, 0.7965, 0.3411, 0.8208, 0.3076, 0.4272, 0.4987, 0.3915, 0.4963, 0.3918, 0.4929, 0.4273, 0.4953, 0.0822, 0.3392, 0.0605, 0.3096, 0.06343, 0.3076, 0.08487, 0.337, 0.7719, 0.3736, 0.7419, 0.4001, 0.7395, 0.3971, 0.7692, 0.3709, 0.3562, 0.4914, 0.3214, 0.4842, 0.3222, 0.4809, 0.3567, 0.4881, 0.71, 0.4231, 0.6767, 0.4427, 0.675, 0.4395, 0.708, 0.42, 0.04172, 0.2772, 0.02627, 0.2422, 0.0297, 0.2409, 0.04491, 0.2756, 0.2873, 0.4745, 0.2541, 0.4625, 0.2553, 0.4594, 0.2884, 0.4713, 0.6424, 0.4592, 0.6072, 0.4727, 0.6061, 0.4693, 0.6409, 0.4559, 0.01442, 0.2047, 0.00564, 0.164, 0.00954, 0.1632, 0.01807, 0.2037, 0.2218, 0.4481, 0.1907, 0.4313, 0.1924, 0.4285, 0.2233, 0.4451, 0.8742, 0.1879, 0.8619, 0.2317, 0.8579, 0.2303, 0.8699, 0.1869, 0.5355, 0.491, 0.4994, 0.4962, 0.499, 0.4927, 0.5349, 0.4876, 0.1609, 0.4121, 0.1328, 0.3904, 0.1349, 0.3878, 0.1629, 0.4094, 0.8451, 0.2725, 0.8241, 0.3098, 0.8208, 0.3076, 0.8414, 0.2707, 0.4632, 0.4987, 0.4272, 0.4987, 0.4273, 0.4953, 0.4631, 0.4953, 0.1064, 0.3661, 0.0822, 0.3392, 0.08487, 0.337, 0.1088, 0.3637, 0.7995, 0.3435, 0.7719, 0.3736, 0.7692, 0.3709, 0.7965, 0.3411, 0.3915, 0.4963, 0.3562, 0.4914, 0.3567, 0.4881, 0.3918, 0.4929, 0.7419, 0.4001, 0.71, 0.4231, 0.708, 0.42, 0.7395, 0.3971, 0.0605, 0.3096, 0.04172, 0.2772, 0.04491, 0.2756, 0.06343, 0.3076, 0.3214, 0.4842, 0.2873, 0.4745, 0.2884, 0.4713, 0.3222, 0.4809, 0.6767, 0.4427, 0.6424, 0.4592, 0.6409, 0.4559, 0.675, 0.4395, 0.02627, 0.2422, 0.01442, 0.2047, 0.01807, 0.2037, 0.0297, 0.2409, 0.2541, 0.4625, 0.2218, 0.4481, 0.2233, 0.4451, 0.2553, 0.4594, 0.6072, 0.4727, 0.5715, 0.4832, 0.5707, 0.4799, 0.6061, 0.4693, 0.8828, 0.1406, 0.8742, 0.1879, 0.8699, 0.1869, 0.8782, 0.1398, 0.5715, 0.4832, 0.5355, 0.491, 0.5349, 0.4876, 0.5707, 0.4799, 0.1907, 0.4313, 0.1609, 0.4121, 0.1629, 0.4094, 0.1924, 0.4285, 0.8619, 0.2317, 0.8451, 0.2725, 0.8414, 0.2707, 0.8579, 0.2303, 0.5707, 0.4799, 0.5349, 0.4876, 0.534, 0.4829, 0.5694, 0.4752, 0.1924, 0.4285, 0.1629, 0.4094, 0.1655, 0.4056, 0.1948, 0.4245, 0.8579, 0.2303, 0.8414, 0.2707, 0.8364, 0.2683, 0.8524, 0.2285, 0.499, 0.4927, 0.4631, 0.4953, 0.4629, 0.4906, 0.4985, 0.488, 0.1349, 0.3878, 0.1088, 0.3637, 0.1122, 0.3604, 0.1379, 0.3842, 0.8208, 0.3076, 0.7965, 0.3411, 0.7923, 0.3377, 0.8161, 0.3047, 0.4273, 0.4953, 0.3918, 0.4929, 0.3923, 0.4883, 0.4274, 0.4906, 0.08487, 0.337, 0.06343, 0.3076, 0.06745, 0.305, 0.08854, 0.334, 0.7692, 0.3709, 0.7395, 0.3971, 0.7363, 0.3931, 0.7655, 0.3671, 0.3567, 0.4881, 0.3222, 0.4809, 0.3233, 0.4764, 0.3575, 0.4835, 0.708, 0.42, 0.675, 0.4395, 0.6726, 0.4351, 0.7052, 0.4157, 0.04491, 0.2756, 0.0297, 0.2409, 0.03441, 0.2392, 0.04928, 0.2734, 0.2884, 0.4713, 0.2553, 0.4594, 0.2571, 0.4552, 0.2898, 0.467, 0.6409, 0.4559, 0.6061, 0.4693, 0.6045, 0.4647, 0.639, 0.4514, 0.01807, 0.2037, 0.00954, 0.1632, 0.01496, 0.1625, 0.02306, 0.2024, 0.2233, 0.4451, 0.1924, 0.4285, 0.1948, 0.4245, 0.2253, 0.441, 0.8699, 0.1869, 0.8579, 0.2303, 0.8524, 0.2285, 0.864, 0.1856, 0.5349, 0.4876, 0.499, 0.4927, 0.4985, 0.488, 0.534, 0.4829, 0.1629, 0.4094, 0.1349, 0.3878, 0.1379, 0.3842, 0.1655, 0.4056, 0.8414, 0.2707, 0.8208, 0.3076, 0.8161, 0.3047, 0.8364, 0.2683, 0.4631, 0.4953, 0.4273, 0.4953, 0.4274, 0.4906, 0.4629, 0.4906, 0.1088, 0.3637, 0.08487, 0.337, 0.08854, 0.334, 0.1122, 0.3604, 0.7965, 0.3411, 0.7692, 0.3709, 0.7655, 0.3671, 0.7923, 0.3377, 0.3918, 0.4929, 0.3567, 0.4881, 0.3575, 0.4835, 0.3923, 0.4883, 0.7395, 0.3971, 0.708, 0.42, 0.7052, 0.4157, 0.7363, 0.3931, 0.06343, 0.3076, 0.04491, 0.2756, 0.04928, 0.2734, 0.06745, 0.305, 0.3222, 0.4809, 0.2884, 0.4713, 0.2898, 0.467, 0.3233, 0.4764, 0.675, 0.4395, 0.6409, 0.4559, 0.639, 0.4514, 0.6726, 0.4351, 0.0297, 0.2409, 0.01807, 0.2037, 0.02306, 0.2024, 0.03441, 0.2392, 0.2553, 0.4594, 0.2233, 0.4451, 0.2253, 0.441, 0.2571, 0.4552, 0.6061, 0.4693, 0.5707, 0.4799, 0.5694, 0.4752, 0.6045, 0.4647, 0.8782, 0.1398, 0.8699, 0.1869, 0.864, 0.1856, 0.8718, 0.1391, 0.2571, 0.4552, 0.2253, 0.441, 0.2288, 0.434, 0.26, 0.448, 0.6045, 0.4647, 0.5694, 0.4752, 0.5674, 0.4673, 0.6018, 0.4569, 0.8718, 0.1391, 0.864, 0.1856, 0.8542, 0.1836, 0.8611, 0.1383, 0.5694, 0.4752, 0.534, 0.4829, 0.5326, 0.475, 0.5674, 0.4673, 0.1948, 0.4245, 0.1655, 0.4056, 0.1701, 0.3992, 0.1987, 0.4178, 0.8524, 0.2285, 0.8364, 0.2683, 0.8279, 0.2642, 0.8432, 0.2254, 0.4985, 0.488, 0.4629, 0.4906, 0.4626, 0.4826, 0.4976, 0.4801, 0.1379, 0.3842, 0.1122, 0.3604, 0.1178, 0.3549, 0.143, 0.3783, 0.8161, 0.3047, 0.7923, 0.3377, 0.7853, 0.332, 0.8084, 0.2998, 0.4274, 0.4906, 0.3923, 0.4883, 0.3931, 0.4805, 0.4277, 0.4827, 0.08854, 0.334, 0.06745, 0.305, 0.07422, 0.3007, 0.09473, 0.329, 0.7655, 0.3671, 0.7363, 0.3931, 0.7309, 0.3864, 0.7593, 0.3609, 0.3575, 0.4835, 0.3233, 0.4764, 0.3252, 0.4688, 0.3588, 0.4758, 0.7052, 0.4157, 0.6726, 0.4351, 0.6687, 0.4277, 0.7005, 0.4086, 0.04928, 0.2734, 0.03441, 0.2392, 0.04232, 0.2363, 0.05662, 0.2697, 0.2898, 0.467, 0.2571, 0.4552, 0.26, 0.448, 0.2921, 0.4595, 0.639, 0.4514, 0.6045, 0.4647, 0.6018, 0.4569, 0.6357, 0.4438, 0.02306, 0.2024, 0.01496, 0.1625, 0.02414, 0.1615, 0.03153, 0.2003, 0.2253, 0.441, 0.1948, 0.4245, 0.1987, 0.4178, 0.2288, 0.434, 0.864, 0.1856, 0.8524, 0.2285, 0.8432, 0.2254, 0.8542, 0.1836, 0.534, 0.4829, 0.4985, 0.488, 0.4976, 0.4801, 0.5326, 0.475, 0.1655, 0.4056, 0.1379, 0.3842, 0.143, 0.3783, 0.1701, 0.3992, 0.8364, 0.2683, 0.8161, 0.3047, 0.8084, 0.2998, 0.8279, 0.2642, 0.4629, 0.4906, 0.4274, 0.4906, 0.4277, 0.4827, 0.4626, 0.4826, 0.1122, 0.3604, 0.08854, 0.334, 0.09473, 0.329, 0.1178, 0.3549, 0.7923, 0.3377, 0.7655, 0.3671, 0.7593, 0.3609, 0.7853, 0.332, 0.3923, 0.4883, 0.3575, 0.4835, 0.3588, 0.4758, 0.3931, 0.4805, 0.7363, 0.3931, 0.7052, 0.4157, 0.7005, 0.4086, 0.7309, 0.3864, 0.06745, 0.305, 0.04928, 0.2734, 0.05662, 0.2697, 0.07422, 0.3007, 0.3233, 0.4764, 0.2898, 0.467, 0.2921, 0.4595, 0.3252, 0.4688, 0.6726, 0.4351, 0.639, 0.4514, 0.6357, 0.4438, 0.6687, 0.4277, 0.03441, 0.2392, 0.02306, 0.2024, 0.03153, 0.2003, 0.04232, 0.2363, 0.3656, 0.9717, 0.3205, 0.9904, 0.2725, 0.9999, 0.2237, 0.9999, 0.1758, 0.9904, 0.1306, 0.9717, 0.09003, 0.9445, 0.05548, 0.91, 0.02834, 0.8694, 0.009647, 0.8242, 0.0001165, 0.7763, 0.0001167, 0.7275, 0.009647, 0.6795, 0.02834, 0.6344, 0.05548, 0.5938, 0.09003, 0.5592, 0.1306, 0.5321, 0.1758, 0.5134, 0.2237, 0.5039, 0.2725, 0.5039, 0.3205, 0.5134, 0.3656, 0.5321, 0.4062, 0.5593, 0.4408, 0.5938, 0.4679, 0.6344, 0.4866, 0.6795, 0.4961, 0.7275, 0.4961, 0.7763, 0.4866, 0.8242, 0.4679, 0.8694, 0.4408, 0.91, 0.4062, 0.9445, 0.3252, 0.4688, 0.2921, 0.4595, 0.3515, 0.272, 0.3724, 0.276, 0.6687, 0.4277, 0.6357, 0.4438, 0.563, 0.2585, 0.5822, 0.2507, 0.04232, 0.2363, 0.03153, 0.2003, 0.179, 0.1663, 0.1874, 0.1791, 0.26, 0.448, 0.2288, 0.434, 0.3111, 0.2607, 0.331, 0.2669, 0.6018, 0.4569, 0.5674, 0.4673, 0.5225, 0.2708, 0.543, 0.2653, 0.8611, 0.1383, 0.8542, 0.1836, 0.6902, 0.1556, 0.6947, 0.142, 0.5674, 0.4673, 0.5326, 0.475, 0.5014, 0.2752, 0.5225, 0.2708, 0.1987, 0.4178, 0.1701, 0.3992, 0.2734, 0.2452, 0.2919, 0.2535, 0.8432, 0.2254, 0.8279, 0.2642, 0.6735, 0.183, 0.683, 0.1694, 0.4976, 0.4801, 0.4626, 0.4826, 0.4585, 0.2803, 0.4801, 0.2783, 0.143, 0.3783, 0.1178, 0.3549, 0.2394, 0.2261, 0.2559, 0.2361, 0.8084, 0.2998, 0.7853, 0.332, 0.6489, 0.2088, 0.6621, 0.1961, 0.4277, 0.4827, 0.3931, 0.4805, 0.4152, 0.2805, 0.4369, 0.281, 0.09473, 0.329, 0.07422, 0.3007, 0.2102, 0.2038, 0.2241, 0.2153, 0.7593, 0.3609, 0.7309, 0.3864, 0.618, 0.2316, 0.6341, 0.2206, 0.3588, 0.4758, 0.3252, 0.4688, 0.3724, 0.276, 0.3937, 0.2788, 0.7005, 0.4086, 0.6687, 0.4277, 0.5822, 0.2507, 0.6006, 0.2417, 0.05662, 0.2697, 0.04232, 0.2363, 0.1874, 0.1791, 0.1979, 0.1917, 0.2921, 0.4595, 0.26, 0.448, 0.331, 0.2669, 0.3515, 0.272, 0.6357, 0.4438, 0.6018, 0.4569, 0.543, 0.2653, 0.563, 0.2585, 0.03153, 0.2003, 0.02414, 0.1615, 0.1733, 0.1537, 0.179, 0.1663, 0.2288, 0.434, 0.1987, 0.4178, 0.2919, 0.2535, 0.3111, 0.2607, 0.8542, 0.1836, 0.8432, 0.2254, 0.683, 0.1694, 0.6902, 0.1556, 0.5326, 0.475, 0.4976, 0.4801, 0.4801, 0.2783, 0.5014, 0.2752, 0.1701, 0.3992, 0.143, 0.3783, 0.2559, 0.2361, 0.2734, 0.2452, 0.8279, 0.2642, 0.8084, 0.2998, 0.6621, 0.1961, 0.6735, 0.183, 0.4626, 0.4826, 0.4277, 0.4827, 0.4369, 0.281, 0.4585, 0.2803, 0.1178, 0.3549, 0.09473, 0.329, 0.2241, 0.2153, 0.2394, 0.2261, 0.7853, 0.332, 0.7593, 0.3609, 0.6341, 0.2206, 0.6489, 0.2088, 0.3931, 0.4805, 0.3588, 0.4758, 0.3937, 0.2788, 0.4152, 0.2805, 0.7309, 0.3864, 0.7005, 0.4086, 0.6006, 0.2417, 0.618, 0.2316, 0.07422, 0.3007, 0.05662, 0.2697, 0.1979, 0.1917, 0.2102, 0.2038, 0.4152, 0.2805, 0.3937, 0.2788, 0.3987, 0.2323, 0.4177, 0.2336, 0.618, 0.2316, 0.6006, 0.2417, 0.5812, 0.2026, 0.5966, 0.1949, 0.2102, 0.2038, 0.1979, 0.1917, 0.2222, 0.1658, 0.234, 0.1745, 0.3724, 0.276, 0.3515, 0.272, 0.3612, 0.2269, 0.3798, 0.23, 0.5822, 0.2507, 0.563, 0.2585, 0.548, 0.2158, 0.565, 0.2096, 0.1874, 0.1791, 0.179, 0.1663, 0.2023, 0.1485, 0.2116, 0.157, 0.331, 0.2669, 0.3111, 0.2607, 0.3253, 0.218, 0.343, 0.2229, 0.543, 0.2653, 0.5225, 0.2708, 0.5124, 0.2256, 0.5305, 0.2212, 0.6947, 0.142, 0.6902, 0.1556, 0.6653, 0.1402, 0.6723, 0.1316, 0.5225, 0.2708, 0.5014, 0.2752, 0.4938, 0.2291, 0.5124, 0.2256, 0.2919, 0.2535, 0.2734, 0.2452, 0.2915, 0.2059, 0.3081, 0.2123, 0.683, 0.1694, 0.6735, 0.183, 0.6475, 0.1589, 0.6571, 0.1494, 0.4801, 0.2783, 0.4585, 0.2803, 0.456, 0.2333, 0.475, 0.2317, 0.2559, 0.2361, 0.2394, 0.2261, 0.2608, 0.1912, 0.2758, 0.1989, 0.6621, 0.1961, 0.6489, 0.2088, 0.6244, 0.1776, 0.6366, 0.1684, 0.4369, 0.281, 0.4152, 0.2805, 0.4177, 0.2336, 0.4369, 0.2339, 0.2241, 0.2153, 0.2102, 0.2038, 0.234, 0.1745, 0.2469, 0.183, 0.6341, 0.2206, 0.618, 0.2316, 0.5966, 0.1949, 0.611, 0.1865, 0.3937, 0.2788, 0.3724, 0.276, 0.3798, 0.23, 0.3987, 0.2323, 0.6006, 0.2417, 0.5822, 0.2507, 0.565, 0.2096, 0.5812, 0.2026, 0.1979, 0.1917, 0.1874, 0.1791, 0.2116, 0.157, 0.2222, 0.1658, 0.3515, 0.272, 0.331, 0.2669, 0.343, 0.2229, 0.3612, 0.2269, 0.563, 0.2585, 0.543, 0.2653, 0.5305, 0.2212, 0.548, 0.2158, 0.179, 0.1663, 0.1733, 0.1537, 0.1942, 0.1404, 0.2023, 0.1485, 0.3111, 0.2607, 0.2919, 0.2535, 0.3081, 0.2123, 0.3253, 0.218, 0.6902, 0.1556, 0.683, 0.1694, 0.6571, 0.1494, 0.6653, 0.1402, 0.5014, 0.2752, 0.4801, 0.2783, 0.475, 0.2317, 0.4938, 0.2291, 0.2734, 0.2452, 0.2559, 0.2361, 0.2758, 0.1989, 0.2915, 0.2059, 0.6735, 0.183, 0.6621, 0.1961, 0.6366, 0.1684, 0.6475, 0.1589, 0.4585, 0.2803, 0.4369, 0.281, 0.4369, 0.2339, 0.456, 0.2333, 0.2394, 0.2261, 0.2241, 0.2153, 0.2469, 0.183, 0.2608, 0.1912, 0.6489, 0.2088, 0.6341, 0.2206, 0.611, 0.1865, 0.6244, 0.1776, 0.456, 0.2333, 0.4369, 0.2339, 0.4368, 0.1639, 0.4527, 0.1635, 0.2608, 0.1912, 0.2469, 0.183, 0.273, 0.1306, 0.2859, 0.1357, 0.6244, 0.1776, 0.611, 0.1865, 0.5846, 0.1336, 0.5968, 0.1281, 0.4177, 0.2336, 0.3987, 0.2323, 0.4048, 0.1628, 0.4208, 0.1637, 0.5966, 0.1949, 0.5812, 0.2026, 0.5582, 0.1436, 0.5717, 0.1388, 0.234, 0.1745, 0.2222, 0.1658, 0.2487, 0.12, 0.2606, 0.1253, 0.3798, 0.23, 0.3612, 0.2269, 0.3733, 0.1591, 0.389, 0.1612, 0.565, 0.2096, 0.548, 0.2158, 0.5298, 0.1521, 0.5443, 0.1481, 0.2116, 0.157, 0.2023, 0.1485, 0.2268, 0.1096, 0.2375, 0.1147, 0.343, 0.2229, 0.3253, 0.218, 0.3427, 0.1531, 0.3579, 0.1564, 0.5305, 0.2212, 0.5124, 0.2256, 0.4998, 0.1585, 0.515, 0.1556, 0.6723, 0.1316, 0.6653, 0.1402, 0.6393, 0.1058, 0.6483, 0.1007, 0.5124, 0.2256, 0.4938, 0.2291, 0.4843, 0.1608, 0.4998, 0.1585, 0.3081, 0.2123, 0.2915, 0.2059, 0.3134, 0.1452, 0.3279, 0.1494, 0.6571, 0.1494, 0.6475, 0.1589, 0.6194, 0.1169, 0.6297, 0.1113, 0.475, 0.2317, 0.456, 0.2333, 0.4527, 0.1635, 0.4686, 0.1625, 0.2758, 0.1989, 0.2608, 0.1912, 0.2859, 0.1357, 0.2994, 0.1406, 0.6366, 0.1684, 0.6244, 0.1776, 0.5968, 0.1281, 0.6085, 0.1225, 0.4369, 0.2339, 0.4177, 0.2336, 0.4208, 0.1637, 0.4368, 0.1639, 0.2469, 0.183, 0.234, 0.1745, 0.2606, 0.1253, 0.273, 0.1306, 0.611, 0.1865, 0.5966, 0.1949, 0.5717, 0.1388, 0.5846, 0.1336, 0.3987, 0.2323, 0.3798, 0.23, 0.389, 0.1612, 0.4048, 0.1628, 0.5812, 0.2026, 0.565, 0.2096, 0.5443, 0.1481, 0.5582, 0.1436, 0.2222, 0.1658, 0.2116, 0.157, 0.2375, 0.1147, 0.2487, 0.12, 0.3612, 0.2269, 0.343, 0.2229, 0.3579, 0.1564, 0.3733, 0.1591, 0.548, 0.2158, 0.5305, 0.2212, 0.515, 0.1556, 0.5298, 0.1521, 0.2023, 0.1485, 0.1942, 0.1404, 0.2167, 0.1048, 0.2268, 0.1096, 0.3253, 0.218, 0.3081, 0.2123, 0.3279, 0.1494, 0.3427, 0.1531, 0.6653, 0.1402, 0.6571, 0.1494, 0.6297, 0.1113, 0.6393, 0.1058, 0.4938, 0.2291, 0.475, 0.2317, 0.4686, 0.1625, 0.4843, 0.1608, 0.2915, 0.2059, 0.2758, 0.1989, 0.2994, 0.1406, 0.3134, 0.1452, 0.6475, 0.1589, 0.6366, 0.1684, 0.6085, 0.1225, 0.6194, 0.1169, 0.4843, 0.1608, 0.4686, 0.1625, 0.468, 0.1555, 0.4834, 0.1539, 0.3134, 0.1452, 0.2994, 0.1406, 0.3015, 0.1345, 0.3154, 0.1389, 0.6194, 0.1169, 0.6085, 0.1225, 0.606, 0.1175, 0.617, 0.1121, 0.4527, 0.1635, 0.4368, 0.1639, 0.4367, 0.1568, 0.4524, 0.1565, 0.2859, 0.1357, 0.273, 0.1306, 0.2752, 0.1249, 0.2881, 0.1298, 0.5968, 0.1281, 0.5846, 0.1336, 0.5823, 0.128, 0.5944, 0.1228, 0.4208, 0.1637, 0.4048, 0.1628, 0.4054, 0.1557, 0.421, 0.1566, 0.5717, 0.1388, 0.5582, 0.1436, 0.5562, 0.1375, 0.5695, 0.1329, 0.2606, 0.1253, 0.2487, 0.12, 0.251, 0.1148, 0.2629, 0.1199, 0.389, 0.1612, 0.3733, 0.1591, 0.3744, 0.1522, 0.3898, 0.1543, 0.5443, 0.1481, 0.5298, 0.1521, 0.5282, 0.1456, 0.5425, 0.1418, 0.2375, 0.1147, 0.2268, 0.1096, 0.229, 0.1049, 0.2398, 0.1098, 0.3579, 0.1564, 0.3427, 0.1531, 0.3442, 0.1465, 0.3592, 0.1496, 0.515, 0.1556, 0.4998, 0.1585, 0.4987, 0.1517, 0.5136, 0.1489, 0.6483, 0.1007, 0.6393, 0.1058, 0.637, 0.1016, 0.6464, 0.09673, 0.4998, 0.1585, 0.4843, 0.1608, 0.4834, 0.1539, 0.4987, 0.1517, 0.3279, 0.1494, 0.3134, 0.1452, 0.3154, 0.1389, 0.3296, 0.1429, 0.6297, 0.1113, 0.6194, 0.1169, 0.617, 0.1121, 0.6273, 0.1068, 0.4686, 0.1625, 0.4527, 0.1635, 0.4524, 0.1565, 0.468, 0.1555, 0.2994, 0.1406, 0.2859, 0.1357, 0.2881, 0.1298, 0.3015, 0.1345, 0.6085, 0.1225, 0.5968, 0.1281, 0.5944, 0.1228, 0.606, 0.1175, 0.4368, 0.1639, 0.4208, 0.1637, 0.421, 0.1566, 0.4367, 0.1568, 0.273, 0.1306, 0.2606, 0.1253, 0.2629, 0.1199, 0.2752, 0.1249, 0.5846, 0.1336, 0.5717, 0.1388, 0.5695, 0.1329, 0.5823, 0.128, 0.4048, 0.1628, 0.389, 0.1612, 0.3898, 0.1543, 0.4054, 0.1557, 0.5582, 0.1436, 0.5443, 0.1481, 0.5425, 0.1418, 0.5562, 0.1375, 0.2487, 0.12, 0.2375, 0.1147, 0.2398, 0.1098, 0.251, 0.1148, 0.3733, 0.1591, 0.3579, 0.1564, 0.3592, 0.1496, 0.3744, 0.1522, 0.5298, 0.1521, 0.515, 0.1556, 0.5136, 0.1489, 0.5282, 0.1456, 0.2268, 0.1096, 0.2167, 0.1048, 0.2185, 0.1002, 0.229, 0.1049, 0.3427, 0.1531, 0.3279, 0.1494, 0.3296, 0.1429, 0.3442, 0.1465, 0.6393, 0.1058, 0.6297, 0.1113, 0.6273, 0.1068, 0.637, 0.1016, 0.3442, 0.1465, 0.3296, 0.1429, 0.3307, 0.1388, 0.3452, 0.1423, 0.637, 0.1016, 0.6273, 0.1068, 0.6258, 0.104, 0.6356, 0.09896, 0.4834, 0.1539, 0.468, 0.1555, 0.4676, 0.1511, 0.4829, 0.1495, 0.3154, 0.1389, 0.3015, 0.1345, 0.3028, 0.1306, 0.3165, 0.1349, 0.617, 0.1121, 0.606, 0.1175, 0.6045, 0.1143, 0.6155, 0.1091, 0.4524, 0.1565, 0.4367, 0.1568, 0.4367, 0.1524, 0.4522, 0.152, 0.2881, 0.1298, 0.2752, 0.1249, 0.2766, 0.1213, 0.2895, 0.1261, 0.5944, 0.1228, 0.5823, 0.128, 0.5808, 0.1244, 0.593, 0.1194, 0.421, 0.1566, 0.4054, 0.1557, 0.4057, 0.1513, 0.4212, 0.1521, 0.5695, 0.1329, 0.5562, 0.1375, 0.555, 0.1337, 0.5682, 0.1292, 0.2629, 0.1199, 0.251, 0.1148, 0.2524, 0.1115, 0.2643, 0.1164, 0.3898, 0.1543, 0.3744, 0.1522, 0.375, 0.1479, 0.3903, 0.1499, 0.5425, 0.1418, 0.5282, 0.1456, 0.5272, 0.1415, 0.5413, 0.1378, 0.2398, 0.1098, 0.229, 0.1049, 0.2303, 0.1019, 0.2411, 0.1066, 0.3592, 0.1496, 0.3442, 0.1465, 0.3452, 0.1423, 0.36, 0.1453, 0.5136, 0.1489, 0.4987, 0.1517, 0.4979, 0.1474, 0.5127, 0.1447, 0.6464, 0.09673, 0.637, 0.1016, 0.6356, 0.09896, 0.6451, 0.09408, 0.4987, 0.1517, 0.4834, 0.1539, 0.4829, 0.1495, 0.4979, 0.1474, 0.3296, 0.1429, 0.3154, 0.1389, 0.3165, 0.1349, 0.3307, 0.1388, 0.6273, 0.1068, 0.617, 0.1121, 0.6155, 0.1091, 0.6258, 0.104, 0.468, 0.1555, 0.4524, 0.1565, 0.4522, 0.152, 0.4676, 0.1511, 0.3015, 0.1345, 0.2881, 0.1298, 0.2895, 0.1261, 0.3028, 0.1306, 0.606, 0.1175, 0.5944, 0.1228, 0.593, 0.1194, 0.6045, 0.1143, 0.4367, 0.1568, 0.421, 0.1566, 0.4212, 0.1521, 0.4367, 0.1524, 0.2752, 0.1249, 0.2629, 0.1199, 0.2643, 0.1164, 0.2766, 0.1213, 0.5823, 0.128, 0.5695, 0.1329, 0.5682, 0.1292, 0.5808, 0.1244, 0.4054, 0.1557, 0.3898, 0.1543, 0.3903, 0.1499, 0.4057, 0.1513, 0.5562, 0.1375, 0.5425, 0.1418, 0.5413, 0.1378, 0.555, 0.1337, 0.251, 0.1148, 0.2398, 0.1098, 0.2411, 0.1066, 0.2524, 0.1115, 0.3744, 0.1522, 0.3592, 0.1496, 0.36, 0.1453, 0.375, 0.1479, 0.5282, 0.1456, 0.5136, 0.1489, 0.5127, 0.1447, 0.5272, 0.1415, 0.229, 0.1049, 0.2185, 0.1002, 0.2199, 0.09728, 0.2303, 0.1019, 0.375, 0.1479, 0.36, 0.1453, 0.3612, 0.1387, 0.376, 0.1412, 0.5272, 0.1415, 0.5127, 0.1447, 0.5115, 0.1382, 0.5257, 0.1352, 0.2303, 0.1019, 0.2199, 0.09728, 0.222, 0.09303, 0.2323, 0.09729, 0.3452, 0.1423, 0.3307, 0.1388, 0.3323, 0.1324, 0.3466, 0.1358, 0.6356, 0.09896, 0.6258, 0.104, 0.6236, 0.09947, 0.6335, 0.09469, 0.4829, 0.1495, 0.4676, 0.1511, 0.4671, 0.1443, 0.4821, 0.1428, 0.3165, 0.1349, 0.3028, 0.1306, 0.3047, 0.1246, 0.3183, 0.1287, 0.6155, 0.1091, 0.6045, 0.1143, 0.6023, 0.1093, 0.6132, 0.1044, 0.4522, 0.152, 0.4367, 0.1524, 0.4367, 0.1455, 0.4519, 0.1452, 0.2895, 0.1261, 0.2766, 0.1213, 0.2787, 0.1157, 0.2915, 0.1202, 0.593, 0.1194, 0.5808, 0.1244, 0.5787, 0.1189, 0.5908, 0.1142, 0.4212, 0.1521, 0.4057, 0.1513, 0.4062, 0.1445, 0.4214, 0.1453, 0.5682, 0.1292, 0.555, 0.1337, 0.5531, 0.1277, 0.5662, 0.1235, 0.2643, 0.1164, 0.2524, 0.1115, 0.2546, 0.1063, 0.2664, 0.111, 0.3903, 0.1499, 0.375, 0.1479, 0.376, 0.1412, 0.391, 0.1431, 0.5413, 0.1378, 0.5272, 0.1415, 0.5257, 0.1352, 0.5396, 0.1317, 0.2411, 0.1066, 0.2303, 0.1019, 0.2323, 0.09729, 0.2432, 0.1017, 0.36, 0.1453, 0.3452, 0.1423, 0.3466, 0.1358, 0.3612, 0.1387, 0.5127, 0.1447, 0.4979, 0.1474, 0.4969, 0.1408, 0.5115, 0.1382, 0.6451, 0.09408, 0.6356, 0.09896, 0.6335, 0.09469, 0.6428, 0.0901, 0.4979, 0.1474, 0.4829, 0.1495, 0.4821, 0.1428, 0.4969, 0.1408, 0.3307, 0.1388, 0.3165, 0.1349, 0.3183, 0.1287, 0.3323, 0.1324, 0.6258, 0.104, 0.6155, 0.1091, 0.6132, 0.1044, 0.6236, 0.09947, 0.4676, 0.1511, 0.4522, 0.152, 0.4519, 0.1452, 0.4671, 0.1443, 0.3028, 0.1306, 0.2895, 0.1261, 0.2915, 0.1202, 0.3047, 0.1246, 0.6045, 0.1143, 0.593, 0.1194, 0.5908, 0.1142, 0.6023, 0.1093, 0.4367, 0.1524, 0.4212, 0.1521, 0.4214, 0.1453, 0.4367, 0.1455, 0.2766, 0.1213, 0.2643, 0.1164, 0.2664, 0.111, 0.2787, 0.1157, 0.5808, 0.1244, 0.5682, 0.1292, 0.5662, 0.1235, 0.5787, 0.1189, 0.4057, 0.1513, 0.3903, 0.1499, 0.391, 0.1431, 0.4062, 0.1445, 0.555, 0.1337, 0.5413, 0.1378, 0.5396, 0.1317, 0.5531, 0.1277, 0.2524, 0.1115, 0.2411, 0.1066, 0.2432, 0.1017, 0.2546, 0.1063, 0.4062, 0.1445, 0.391, 0.1431, 0.3993, 0.05986, 0.412, 0.06093, 0.5531, 0.1277, 0.5396, 0.1317, 0.5244, 0.05476, 0.5363, 0.05254, 0.2546, 0.1063, 0.2432, 0.1017, 0.2627, 0.03249, 0.2748, 0.0351, 0.376, 0.1412, 0.3612, 0.1387, 0.3739, 0.05667, 0.3866, 0.05843, 0.5257, 0.1352, 0.5115, 0.1382, 0.5001, 0.05845, 0.5124, 0.05673, 0.2323, 0.09729, 0.222, 0.09303, 0.2394, 0.02862, 0.2509, 0.03028, 0.3466, 0.1358, 0.3323, 0.1324, 0.3487, 0.05225, 0.3613, 0.0546, 0.6335, 0.09469, 0.6236, 0.09947, 0.6038, 0.03684, 0.6142, 0.03452, 0.4821, 0.1428, 0.4671, 0.1443, 0.4627, 0.06161, 0.4753, 0.06091, 0.3183, 0.1287, 0.3047, 0.1246, 0.3238, 0.04688, 0.3362, 0.04966, 0.6132, 0.1044, 0.6023, 0.1093, 0.5821, 0.04224, 0.5931, 0.03945, 0.4519, 0.1452, 0.4367, 0.1455, 0.4374, 0.06199, 0.4501, 0.06198, 0.2915, 0.1202, 0.2787, 0.1157, 0.2991, 0.04094, 0.3114, 0.04395, 0.5908, 0.1142, 0.5787, 0.1189, 0.5596, 0.04749, 0.5709, 0.04471, 0.4214, 0.1453, 0.4062, 0.1445, 0.412, 0.06093, 0.4247, 0.06165, 0.5662, 0.1235, 0.5531, 0.1277, 0.5363, 0.05254, 0.5481, 0.0501, 0.2664, 0.111, 0.2546, 0.1063, 0.2748, 0.0351, 0.2869, 0.03794, 0.391, 0.1431, 0.376, 0.1412, 0.3866, 0.05843, 0.3993, 0.05986, 0.5396, 0.1317, 0.5257, 0.1352, 0.5124, 0.05673, 0.5244, 0.05476, 0.2432, 0.1017, 0.2323, 0.09729, 0.2509, 0.03028, 0.2627, 0.03249, 0.3612, 0.1387, 0.3466, 0.1358, 0.3613, 0.0546, 0.3739, 0.05667, 0.5115, 0.1382, 0.4969, 0.1408, 0.4878, 0.05987, 0.5001, 0.05845, 0.6428, 0.0901, 0.6335, 0.09469, 0.6142, 0.03452, 0.624, 0.03265, 0.4969, 0.1408, 0.4821, 0.1428, 0.4753, 0.06091, 0.4878, 0.05987, 0.3323, 0.1324, 0.3183, 0.1287, 0.3362, 0.04966, 0.3487, 0.05225, 0.6236, 0.09947, 0.6132, 0.1044, 0.5931, 0.03945, 0.6038, 0.03684, 0.4671, 0.1443, 0.4519, 0.1452, 0.4501, 0.06198, 0.4627, 0.06161, 0.3047, 0.1246, 0.2915, 0.1202, 0.3114, 0.04395, 0.3238, 0.04688, 0.6023, 0.1093, 0.5908, 0.1142, 0.5709, 0.04471, 0.5821, 0.04224, 0.4367, 0.1455, 0.4214, 0.1453, 0.4247, 0.06165, 0.4374, 0.06199, 0.2787, 0.1157, 0.2664, 0.111, 0.2869, 0.03794, 0.2991, 0.04094, 0.5787, 0.1189, 0.5662, 0.1235, 0.5481, 0.0501, 0.5596, 0.04749, 0.4374, 0.06199, 0.4247, 0.06165, 0.4251, 0.05319, 0.4376, 0.05354, 0.2991, 0.04094, 0.2869, 0.03794, 0.289, 0.02971, 0.3013, 0.03271, 0.5596, 0.04749, 0.5481, 0.0501, 0.5465, 0.04231, 0.5579, 0.03983, 0.412, 0.06093, 0.3993, 0.05986, 0.4002, 0.05141, 0.4127, 0.05247, 0.5363, 0.05254, 0.5244, 0.05476, 0.5232, 0.04674, 0.5349, 0.04463, 0.2748, 0.0351, 0.2627, 0.03249, 0.2644, 0.02434, 0.2767, 0.02691, 0.3866, 0.05843, 0.3739, 0.05667, 0.3753, 0.04827, 0.3877, 0.05, 0.5124, 0.05673, 0.5001, 0.05845, 0.4992, 0.05023, 0.5113, 0.04861, 0.2509, 0.03028, 0.2394, 0.02862, 0.2398, 0.02082, 0.2521, 0.0222, 0.3613, 0.0546, 0.3487, 0.05225, 0.3505, 0.04391, 0.3629, 0.04623, 0.6142, 0.03452, 0.6038, 0.03684, 0.6023, 0.02966, 0.613, 0.02759, 0.4753, 0.06091, 0.4627, 0.06161, 0.4624, 0.05321, 0.4748, 0.05254, 0.3362, 0.04966, 0.3238, 0.04688, 0.3258, 0.0386, 0.3381, 0.04135, 0.5931, 0.03945, 0.5821, 0.04224, 0.5804, 0.03464, 0.5915, 0.03208, 0.4501, 0.06198, 0.4374, 0.06199, 0.4376, 0.05354, 0.45, 0.05355, 0.3114, 0.04395, 0.2991, 0.04094, 0.3013, 0.03271, 0.3135, 0.03569, 0.5709, 0.04471, 0.5596, 0.04749, 0.5579, 0.03983, 0.5692, 0.03729, 0.4247, 0.06165, 0.412, 0.06093, 0.4127, 0.05247, 0.4251, 0.05319, 0.5481, 0.0501, 0.5363, 0.05254, 0.5349, 0.04463, 0.5465, 0.04231, 0.2869, 0.03794, 0.2748, 0.0351, 0.2767, 0.02691, 0.289, 0.02971, 0.3993, 0.05986, 0.3866, 0.05843, 0.3877, 0.05, 0.4002, 0.05141, 0.5244, 0.05476, 0.5124, 0.05673, 0.5113, 0.04861, 0.5232, 0.04674, 0.2627, 0.03249, 0.2509, 0.03028, 0.2521, 0.0222, 0.2644, 0.02434, 0.3739, 0.05667, 0.3613, 0.0546, 0.3629, 0.04623, 0.3753, 0.04827, 0.5001, 0.05845, 0.4878, 0.05987, 0.4871, 0.0516, 0.4992, 0.05023, 0.624, 0.03265, 0.6142, 0.03452, 0.613, 0.02759, 0.6234, 0.02618, 0.4878, 0.05987, 0.4753, 0.06091, 0.4748, 0.05254, 0.4871, 0.0516, 0.3487, 0.05225, 0.3362, 0.04966, 0.3381, 0.04135, 0.3505, 0.04391, 0.6038, 0.03684, 0.5931, 0.03945, 0.5915, 0.03208, 0.6023, 0.02966, 0.4627, 0.06161, 0.4501, 0.06198, 0.45, 0.05355, 0.4624, 0.05321, 0.3238, 0.04688, 0.3114, 0.04395, 0.3135, 0.03569, 0.3258, 0.0386, 0.5821, 0.04224, 0.5709, 0.04471, 0.5692, 0.03729, 0.5804, 0.03464, 0.4624, 0.05321, 0.45, 0.05355, 0.4501, 0.04598, 0.4623, 0.04563, 0.3258, 0.0386, 0.3135, 0.03569, 0.3154, 0.02874, 0.3277, 0.03162, 0.5804, 0.03464, 0.5692, 0.03729, 0.5673, 0.03065, 0.5785, 0.02814, 0.4376, 0.05354, 0.4251, 0.05319, 0.4258, 0.04569, 0.438, 0.046, 0.3013, 0.03271, 0.289, 0.02971, 0.2906, 0.02278, 0.303, 0.02576, 0.5579, 0.03983, 0.5465, 0.04231, 0.5448, 0.03542, 0.5561, 0.03309, 0.4127, 0.05247, 0.4002, 0.05141, 0.4013, 0.04405, 0.4136, 0.04504, 0.5349, 0.04463, 0.5232, 0.04674, 0.5218, 0.03956, 0.5333, 0.03759, 0.2767, 0.02691, 0.2644, 0.02434, 0.2656, 0.01723, 0.2782, 0.01987, 0.3877, 0.05, 0.3753, 0.04827, 0.3768, 0.04106, 0.3891, 0.04272, 0.5113, 0.04861, 0.4992, 0.05023, 0.4983, 0.04278, 0.5101, 0.0413, 0.2521, 0.0222, 0.2398, 0.02082, 0.2398, 0.01358, 0.2528, 0.01505, 0.3629, 0.04623, 0.3505, 0.04391, 0.3522, 0.03685, 0.3645, 0.0391, 0.613, 0.02759, 0.6023, 0.02966, 0.6007, 0.02339, 0.6117, 0.02144, 0.4748, 0.05254, 0.4624, 0.05321, 0.4623, 0.04563, 0.4743, 0.04497, 0.3381, 0.04135, 0.3258, 0.0386, 0.3277, 0.03162, 0.34, 0.03434, 0.5915, 0.03208, 0.5804, 0.03464, 0.5785, 0.02814, 0.5897, 0.02568, 0.45, 0.05355, 0.4376, 0.05354, 0.438, 0.046, 0.4501, 0.04598, 0.3135, 0.03569, 0.3013, 0.03271, 0.303, 0.02576, 0.3154, 0.02874, 0.5692, 0.03729, 0.5579, 0.03983, 0.5561, 0.03309, 0.5673, 0.03065, 0.4251, 0.05319, 0.4127, 0.05247, 0.4136, 0.04504, 0.4258, 0.04569, 0.5465, 0.04231, 0.5349, 0.04463, 0.5333, 0.03759, 0.5448, 0.03542, 0.289, 0.02971, 0.2767, 0.02691, 0.2782, 0.01987, 0.2906, 0.02278, 0.4002, 0.05141, 0.3877, 0.05, 0.3891, 0.04272, 0.4013, 0.04405, 0.5232, 0.04674, 0.5113, 0.04861, 0.5101, 0.0413, 0.5218, 0.03956, 0.2644, 0.02434, 0.2521, 0.0222, 0.2528, 0.01505, 0.2656, 0.01723, 0.3753, 0.04827, 0.3629, 0.04623, 0.3645, 0.0391, 0.3768, 0.04106, 0.4992, 0.05023, 0.4871, 0.0516, 0.4863, 0.04399, 0.4983, 0.04278, 0.6234, 0.02618, 0.613, 0.02759, 0.6117, 0.02144, 0.6228, 0.0201, 0.4871, 0.0516, 0.4748, 0.05254, 0.4743, 0.04497, 0.4863, 0.04399, 0.3505, 0.04391, 0.3381, 0.04135, 0.34, 0.03434, 0.3522, 0.03685, 0.6023, 0.02966, 0.5915, 0.03208, 0.5897, 0.02568, 0.6007, 0.02339, 0.4863, 0.04399, 0.4743, 0.04497, 0.474, 0.03955, 0.4859, 0.03862, 0.3522, 0.03685, 0.34, 0.03434, 0.3411, 0.02881, 0.3533, 0.03133, 0.6007, 0.02339, 0.5897, 0.02568, 0.5886, 0.02065, 0.5998, 0.01838, 0.4623, 0.04563, 0.4501, 0.04598, 0.4501, 0.04052, 0.462, 0.04019, 0.3277, 0.03162, 0.3154, 0.02874, 0.3167, 0.02318, 0.3289, 0.02608, 0.5785, 0.02814, 0.5673, 0.03065, 0.5662, 0.02558, 0.5774, 0.0231, 0.438, 0.046, 0.4258, 0.04569, 0.426, 0.04021, 0.438, 0.04053, 0.303, 0.02576, 0.2906, 0.02278, 0.292, 0.01715, 0.3044, 0.02017, 0.5561, 0.03309, 0.5448, 0.03542, 0.5438, 0.0303, 0.555, 0.028, 0.4136, 0.04504, 0.4013, 0.04405, 0.4018, 0.03855, 0.4139, 0.03955, 0.5333, 0.03759, 0.5218, 0.03956, 0.5209, 0.03433, 0.5324, 0.03242, 0.2782, 0.01987, 0.2656, 0.01723, 0.2667, 0.01148, 0.2794, 0.01418, 0.3891, 0.04272, 0.3768, 0.04106, 0.3776, 0.03555, 0.3897, 0.03721, 0.5101, 0.0413, 0.4983, 0.04278, 0.4977, 0.03745, 0.5094, 0.03601, 0.2528, 0.01505, 0.2398, 0.01358, 0.2402, 0.007472, 0.2537, 0.009212, 0.3645, 0.0391, 0.3522, 0.03685, 0.3533, 0.03133, 0.3655, 0.03358, 0.6117, 0.02144, 0.6007, 0.02339, 0.5998, 0.01838, 0.611, 0.01646, 0.4743, 0.04497, 0.4623, 0.04563, 0.462, 0.04019, 0.474, 0.03955, 0.34, 0.03434, 0.3277, 0.03162, 0.3289, 0.02608, 0.3411, 0.02881, 0.5897, 0.02568, 0.5785, 0.02814, 0.5774, 0.0231, 0.5886, 0.02065, 0.4501, 0.04598, 0.438, 0.046, 0.438, 0.04053, 0.4501, 0.04052, 0.3154, 0.02874, 0.303, 0.02576, 0.3044, 0.02017, 0.3167, 0.02318, 0.5673, 0.03065, 0.5561, 0.03309, 0.555, 0.028, 0.5662, 0.02558, 0.4258, 0.04569, 0.4136, 0.04504, 0.4139, 0.03955, 0.426, 0.04021, 0.5448, 0.03542, 0.5333, 0.03759, 0.5324, 0.03242, 0.5438, 0.0303, 0.2906, 0.02278, 0.2782, 0.01987, 0.2794, 0.01418, 0.292, 0.01715, 0.4013, 0.04405, 0.3891, 0.04272, 0.3897, 0.03721, 0.4018, 0.03855, 0.5218, 0.03956, 0.5101, 0.0413, 0.5094, 0.03601, 0.5209, 0.03433, 0.2656, 0.01723, 0.2528, 0.01505, 0.2537, 0.009212, 0.2667, 0.01148, 0.3768, 0.04106, 0.3645, 0.0391, 0.3655, 0.03358, 0.3776, 0.03555, 0.4983, 0.04278, 0.4863, 0.04399, 0.4859, 0.03862, 0.4977, 0.03745, 0.6228, 0.0201, 0.6117, 0.02144, 0.611, 0.01646, 0.6225, 0.01498, 0.3776, 0.03555, 0.3655, 0.03358, 0.3655, 0.03337, 0.3776, 0.03534, 0.4977, 0.03745, 0.4859, 0.03862, 0.4858, 0.03841, 0.4976, 0.03724, 0.6225, 0.01498, 0.611, 0.01646, 0.611, 0.01626, 0.6224, 0.01477, 0.4859, 0.03862, 0.474, 0.03955, 0.474, 0.03934, 0.4858, 0.03841, 0.3533, 0.03133, 0.3411, 0.02881, 0.3412, 0.0286, 0.3534, 0.03111, 0.5998, 0.01838, 0.5886, 0.02065, 0.5885, 0.02046, 0.5997, 0.01818, 0.462, 0.04019, 0.4501, 0.04052, 0.4501, 0.04031, 0.462, 0.03998, 0.3289, 0.02608, 0.3167, 0.02318, 0.3167, 0.02296, 0.329, 0.02587, 0.5774, 0.0231, 0.5662, 0.02558, 0.5662, 0.02539, 0.5773, 0.0229, 0.438, 0.04053, 0.426, 0.04021, 0.426, 0.03999, 0.438, 0.04032, 0.3044, 0.02017, 0.292, 0.01715, 0.292, 0.01693, 0.3044, 0.01996, 0.555, 0.028, 0.5438, 0.0303, 0.5437, 0.0301, 0.555, 0.02781, 0.4139, 0.03955, 0.4018, 0.03855, 0.4019, 0.03833, 0.414, 0.03933, 0.5324, 0.03242, 0.5209, 0.03433, 0.5209, 0.03413, 0.5324, 0.03222, 0.2794, 0.01418, 0.2667, 0.01148, 0.2667, 0.01125, 0.2795, 0.01396, 0.3897, 0.03721, 0.3776, 0.03555, 0.3776, 0.03534, 0.3898, 0.037, 0.5094, 0.03601, 0.4977, 0.03745, 0.4976, 0.03724, 0.5093, 0.03581, 0.2537, 0.009212, 0.2402, 0.007472, 0.2403, 0.007236, 0.2537, 0.008983, 0.3655, 0.03358, 0.3533, 0.03133, 0.3534, 0.03111, 0.3655, 0.03337, 0.611, 0.01646, 0.5998, 0.01838, 0.5997, 0.01818, 0.611, 0.01626, 0.474, 0.03955, 0.462, 0.04019, 0.462, 0.03998, 0.474, 0.03934, 0.3411, 0.02881, 0.3289, 0.02608, 0.329, 0.02587, 0.3412, 0.0286, 0.5886, 0.02065, 0.5774, 0.0231, 0.5773, 0.0229, 0.5885, 0.02046, 0.4501, 0.04052, 0.438, 0.04053, 0.438, 0.04032, 0.4501, 0.04031, 0.3167, 0.02318, 0.3044, 0.02017, 0.3044, 0.01996, 0.3167, 0.02296, 0.5662, 0.02558, 0.555, 0.028, 0.555, 0.02781, 0.5662, 0.02539, 0.426, 0.04021, 0.4139, 0.03955, 0.414, 0.03933, 0.426, 0.03999, 0.5438, 0.0303, 0.5324, 0.03242, 0.5324, 0.03222, 0.5437, 0.0301, 0.292, 0.01715, 0.2794, 0.01418, 0.2795, 0.01396, 0.292, 0.01693, 0.4018, 0.03855, 0.3897, 0.03721, 0.3898, 0.037, 0.4019, 0.03833, 0.5209, 0.03433, 0.5094, 0.03601, 0.5093, 0.03581, 0.5209, 0.03413, 0.2667, 0.01148, 0.2537, 0.009212, 0.2537, 0.008983, 0.2667, 0.01125, 0.4019, 0.03833, 0.3898, 0.037, 0.3906, 0.03067, 0.4025, 0.03201, 0.5209, 0.03413, 0.5093, 0.03581, 0.5085, 0.02972, 0.52, 0.0281, 0.2667, 0.01125, 0.2537, 0.008983, 0.2548, 0.002006, 0.268, 0.00441, 0.3776, 0.03534, 0.3655, 0.03337, 0.3666, 0.02701, 0.3786, 0.02899, 0.4976, 0.03724, 0.4858, 0.03841, 0.4853, 0.03222, 0.497, 0.03109, 0.6224, 0.01477, 0.611, 0.01626, 0.6101, 0.01025, 0.6216, 0.008677, 0.4858, 0.03841, 0.474, 0.03934, 0.4736, 0.03311, 0.4853, 0.03222, 0.3534, 0.03111, 0.3412, 0.0286, 0.3426, 0.02221, 0.3546, 0.02474, 0.5997, 0.01818, 0.5885, 0.02046, 0.5873, 0.01454, 0.5986, 0.01224, 0.462, 0.03998, 0.4501, 0.04031, 0.45, 0.03404, 0.4618, 0.03373, 0.329, 0.02587, 0.3167, 0.02296, 0.3183, 0.01651, 0.3305, 0.01945, 0.5773, 0.0229, 0.5662, 0.02539, 0.5649, 0.0195, 0.5761, 0.01701, 0.438, 0.04032, 0.426, 0.03999, 0.4263, 0.0337, 0.4381, 0.03403, 0.3044, 0.01996, 0.292, 0.01693, 0.2936, 0.01034, 0.306, 0.01345, 0.555, 0.02781, 0.5437, 0.0301, 0.5426, 0.02417, 0.5537, 0.02191, 0.414, 0.03933, 0.4019, 0.03833, 0.4025, 0.03201, 0.4144, 0.03302, 0.5324, 0.03222, 0.5209, 0.03413, 0.52, 0.0281, 0.5313, 0.02624, 0.2795, 0.01396, 0.2667, 0.01125, 0.268, 0.00441, 0.281, 0.007257, 0.3898, 0.037, 0.3776, 0.03534, 0.3786, 0.02899, 0.3906, 0.03067, 0.5093, 0.03581, 0.4976, 0.03724, 0.497, 0.03109, 0.5085, 0.02972, 0.2537, 0.008983, 0.2403, 0.007236, 0.2413, 0.0001165, 0.2548, 0.002006, 0.3655, 0.03337, 0.3534, 0.03111, 0.3546, 0.02474, 0.3666, 0.02701, 0.611, 0.01626, 0.5997, 0.01818, 0.5986, 0.01224, 0.6101, 0.01025, 0.474, 0.03934, 0.462, 0.03998, 0.4618, 0.03373, 0.4736, 0.03311, 0.3412, 0.0286, 0.329, 0.02587, 0.3305, 0.01945, 0.3426, 0.02221, 0.5885, 0.02046, 0.5773, 0.0229, 0.5761, 0.01701, 0.5873, 0.01454, 0.4501, 0.04031, 0.438, 0.04032, 0.4381, 0.03403, 0.45, 0.03404, 0.3167, 0.02296, 0.3044, 0.01996, 0.306, 0.01345, 0.3183, 0.01651, 0.5662, 0.02539, 0.555, 0.02781, 0.5537, 0.02191, 0.5649, 0.0195, 0.426, 0.03999, 0.414, 0.03933, 0.4144, 0.03302, 0.4263, 0.0337, 0.5437, 0.0301, 0.5324, 0.03222, 0.5313, 0.02624, 0.5426, 0.02417, 0.292, 0.01693, 0.2795, 0.01396, 0.281, 0.007257, 0.2936, 0.01034])
me_circle.use_remesh_preserve_volume = False
me_circle.use_remesh_preserve_attributes = False
me_circle.use_mirror_vertex_groups = False
me_circle.update()

# ---- objects
ob_stuhl = bpy.data.objects.new('Stuhl', me_cube_001)
ob_circle = bpy.data.objects.new('Circle', me_circle)
ob_lamp = bpy.data.objects.new('Lamp', light_lamp)
ob_camera = bpy.data.objects.new('Camera', cam_camera)

# ---- transforms, parenting, visibility, modifiers, constraints
ob_stuhl.location = (4.545, -0.1358, 1.389)
ob_stuhl.scale = (1.0, 1.0, 0.07124)
ob_stuhl.lineart.crease_threshold = 0.0
ob_circle.location = (0.0, 0.0, 2.615)
ob_circle.scale = (2.998, 2.998, 2.998)
ob_circle.lineart.crease_threshold = 0.0
ob_lamp.location = (4.076, -1.552, 5.209)
ob_lamp.rotation_euler = (0.6503, 0.05522, 1.866)
ob_lamp.lock_rotations_4d = False
ob_lamp.empty_display_type = 'ARROWS'
ob_lamp.color = (0.0, 0.0, 0.0, 0.0)
ob_lamp.lineart.crease_threshold = 0.0
ob_camera.location = (7.481, -6.508, 5.344)
ob_camera.rotation_euler = (1.109, 0.01082, 0.8149)
ob_camera.lock_rotations_4d = False
ob_camera.empty_display_type = 'ARROWS'
ob_camera.color = (0.0, 0.0, 0.0, 0.0)
ob_camera.display_type = 'WIRE'
ob_camera.lineart.crease_threshold = 0.0

# ---- collection membership
col_collection_1.objects.link(ob_stuhl)
col_collection_1.objects.link(ob_circle)
col_collection_1.objects.link(ob_lamp)
col_collection_1.objects.link(ob_camera)

# ---- scene / render settings (as saved in the file)
scene.camera = ob_camera
scene.frame_start = 1; scene.frame_end = 250; scene.frame_set(1)
scene.render.engine = 'BLENDER_EEVEE_NEXT'
scene.render.resolution_percentage = 50
scene.render.dither_intensity = 0.0
scene.cycles.use_denoising = False
scene.cycles.samples = 10
scene.cycles.sampling_pattern = 'TABULATED_SOBOL'
scene.cycles.light_sampling_threshold = 0.0
scene.cycles.use_adaptive_sampling = False
scene.cycles.use_light_tree = False
scene.cycles.blur_glossy = 0.0
scene.cycles.pixel_filter_type = 'GAUSSIAN'
scene.cycles.sample_clamp_indirect = 0.0
scene.view_settings.view_transform = 'Standard'
bpy.context.view_layer.update()
